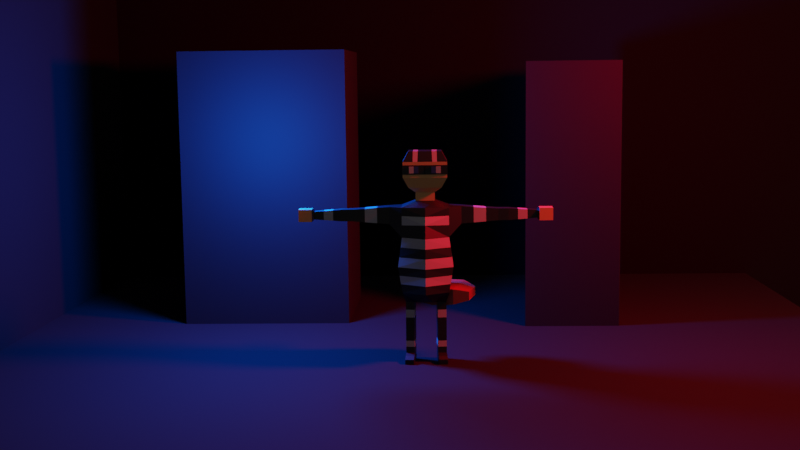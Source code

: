 # Source: Robber.blend  (saved by Blender 3.3.6; exported with 4.5.12 LTS)
import bpy
from mathutils import Matrix  # noqa: F401  (used for matrix-valued properties, if any)

bpy.ops.wm.read_factory_settings(use_empty=True)
scene = bpy.context.scene
scene.name = 'Scene'

# ---- collections
col_collection = bpy.data.collections.new('Collection'); scene.collection.children.link(col_collection)

# ---- materials (node trees are filled in below, after node groups)
mat_material = bpy.data.materials.new('Material')
mat_material.alpha_threshold = 0.0
mat_material.use_transparent_shadow = False
mat_material.roughness = 0.5
mat_material.line_color = (0.0, 0.0, 0.0, 1.0)
mat_skin = bpy.data.materials.new('skin')
mat_skin.use_transparent_shadow = False
mat_black = bpy.data.materials.new('black')
mat_black.use_transparent_shadow = False
mat_white = bpy.data.materials.new('white ')
mat_white.use_transparent_shadow = False
mat_blue = bpy.data.materials.new('blue')
mat_blue.use_transparent_shadow = False
mat_bag = bpy.data.materials.new('Bag')
mat_bag.use_transparent_shadow = False
mat_color = bpy.data.materials.new('Color')
mat_color.use_transparent_shadow = False
mat_ground = bpy.data.materials.new('Ground')
mat_ground.use_transparent_shadow = False
mat_background = bpy.data.materials.new('background')
mat_background.use_transparent_shadow = False

# ---- material node trees
mat_material.use_nodes = True; mat_material.node_tree.nodes.clear()
_N = mat_material.node_tree.nodes; _L = mat_material.node_tree.links
n0 = _N.new('ShaderNodeOutputMaterial'); n0.name = 'Material Output'; n0.location = (300, 300)
n1 = _N.new('ShaderNodeBsdfPrincipled'); n1.name = 'Principled BSDF'; n1.location = (10, 300)
n1.distribution = 'GGX'
n1.subsurface_method = 'RANDOM_WALK_SKIN'
n1.inputs[0].default_value = (0.9879, 0.9879, 0.9879, 1.0)
n1.inputs[3].default_value = 1.45
n1.inputs[27].default_value = (0.0, 0.0, 0.0, 1.0)
n1.inputs[28].default_value = 1.0
_L.new(n1.outputs[0], n0.inputs[0])
n0.is_active_output = True
mat_skin.use_nodes = True; mat_skin.node_tree.nodes.clear()
_N = mat_skin.node_tree.nodes; _L = mat_skin.node_tree.links
n0 = _N.new('ShaderNodeBsdfPrincipled'); n0.name = 'Principled BSDF'; n0.location = (10, 300)
n0.distribution = 'GGX'
n0.subsurface_method = 'RANDOM_WALK_SKIN'
n0.inputs[0].default_value = (0.7454, 0.4125, 0.1413, 1.0)
n0.inputs[3].default_value = 1.45
n0.inputs[27].default_value = (0.0, 0.0, 0.0, 1.0)
n0.inputs[28].default_value = 1.0
n1 = _N.new('ShaderNodeOutputMaterial'); n1.name = 'Material Output'; n1.location = (300, 300)
_L.new(n0.outputs[0], n1.inputs[0])
n1.is_active_output = True
mat_black.use_nodes = True; mat_black.node_tree.nodes.clear()
_N = mat_black.node_tree.nodes; _L = mat_black.node_tree.links
n0 = _N.new('ShaderNodeBsdfPrincipled'); n0.name = 'Principled BSDF'; n0.location = (10, 300)
n0.distribution = 'GGX'
n0.subsurface_method = 'RANDOM_WALK_SKIN'
n0.inputs[0].default_value = (0.005333, 0.005333, 0.005333, 1.0)
n0.inputs[3].default_value = 1.45
n0.inputs[27].default_value = (0.0, 0.0, 0.0, 1.0)
n0.inputs[28].default_value = 1.0
n1 = _N.new('ShaderNodeOutputMaterial'); n1.name = 'Material Output'; n1.location = (300, 300)
_L.new(n0.outputs[0], n1.inputs[0])
n1.is_active_output = True
mat_white.use_nodes = True; mat_white.node_tree.nodes.clear()
_N = mat_white.node_tree.nodes; _L = mat_white.node_tree.links
n0 = _N.new('ShaderNodeBsdfPrincipled'); n0.name = 'Principled BSDF'; n0.location = (10, 300)
n0.distribution = 'GGX'
n0.subsurface_method = 'RANDOM_WALK_SKIN'
n0.inputs[0].default_value = (0.4564, 0.4564, 0.4564, 1.0)
n0.inputs[3].default_value = 1.45
n0.inputs[27].default_value = (0.0, 0.0, 0.0, 1.0)
n0.inputs[28].default_value = 1.0
n1 = _N.new('ShaderNodeOutputMaterial'); n1.name = 'Material Output'; n1.location = (300, 300)
_L.new(n0.outputs[0], n1.inputs[0])
n1.is_active_output = True
mat_blue.use_nodes = True; mat_blue.node_tree.nodes.clear()
_N = mat_blue.node_tree.nodes; _L = mat_blue.node_tree.links
n0 = _N.new('ShaderNodeBsdfPrincipled'); n0.name = 'Principled BSDF'; n0.location = (10, 300)
n0.distribution = 'GGX'
n0.subsurface_method = 'RANDOM_WALK_SKIN'
n0.inputs[0].default_value = (0.02315, 0.04817, 0.1981, 1.0)
n0.inputs[3].default_value = 1.45
n0.inputs[27].default_value = (0.0, 0.0, 0.0, 1.0)
n0.inputs[28].default_value = 1.0
n1 = _N.new('ShaderNodeOutputMaterial'); n1.name = 'Material Output'; n1.location = (300, 300)
_L.new(n0.outputs[0], n1.inputs[0])
n1.is_active_output = True
mat_bag.use_nodes = True; mat_bag.node_tree.nodes.clear()
_N = mat_bag.node_tree.nodes; _L = mat_bag.node_tree.links
n0 = _N.new('ShaderNodeBsdfPrincipled'); n0.name = 'Principled BSDF'; n0.location = (10, 300)
n0.distribution = 'GGX'
n0.subsurface_method = 'RANDOM_WALK_SKIN'
n0.inputs[0].default_value = (0.3005, 0.05951, 0.0356, 1.0)
n0.inputs[3].default_value = 1.45
n0.inputs[27].default_value = (0.0, 0.0, 0.0, 1.0)
n0.inputs[28].default_value = 1.0
n1 = _N.new('ShaderNodeOutputMaterial'); n1.name = 'Material Output'; n1.location = (300, 300)
_L.new(n0.outputs[0], n1.inputs[0])
n1.is_active_output = True
mat_color.use_nodes = True; mat_color.node_tree.nodes.clear()
_N = mat_color.node_tree.nodes; _L = mat_color.node_tree.links
n0 = _N.new('ShaderNodeOutputMaterial'); n0.name = 'Material Output'; n0.location = (300, 300)
n1 = _N.new('ShaderNodeBsdfAnisotropic'); n1.name = 'Glossy BSDF'; n1.location = (10, 300)
n1.distribution = 'GGX'
n1.inputs[0].default_value = (0.09592, 0.09592, 0.09592, 1.0)
n1.inputs[1].default_value = 0.186
_L.new(n1.outputs[0], n0.inputs[0])
n0.is_active_output = True
mat_ground.use_nodes = True; mat_ground.node_tree.nodes.clear()
_N = mat_ground.node_tree.nodes; _L = mat_ground.node_tree.links
n0 = _N.new('ShaderNodeBsdfPrincipled'); n0.name = 'Principled BSDF'; n0.location = (10, 300)
n0.distribution = 'GGX'
n0.subsurface_method = 'RANDOM_WALK_SKIN'
n0.inputs[0].default_value = (0.0, 0.0, 0.0, 1.0)
n0.inputs[2].default_value = 1.0
n0.inputs[3].default_value = 1.45
n0.inputs[27].default_value = (0.0, 0.0, 0.0, 1.0)
n0.inputs[28].default_value = 1.0
n1 = _N.new('ShaderNodeOutputMaterial'); n1.name = 'Material Output'; n1.location = (300, 300)
_L.new(n0.outputs[0], n1.inputs[0])
n1.is_active_output = True
mat_background.use_nodes = True; mat_background.node_tree.nodes.clear()
_N = mat_background.node_tree.nodes; _L = mat_background.node_tree.links
n0 = _N.new('ShaderNodeBsdfPrincipled'); n0.name = 'Principled BSDF'; n0.location = (10, 300)
n0.distribution = 'GGX'
n0.subsurface_method = 'RANDOM_WALK_SKIN'
n0.inputs[0].default_value = (0.0, 0.0, 0.0, 1.0)
n0.inputs[2].default_value = 1.0
n0.inputs[3].default_value = 1.45
n0.inputs[27].default_value = (0.0, 0.0, 0.0, 1.0)
n0.inputs[28].default_value = 1.0
n1 = _N.new('ShaderNodeOutputMaterial'); n1.name = 'Material Output'; n1.location = (300, 300)
_L.new(n0.outputs[0], n1.inputs[0])
n1.is_active_output = True

# ---- world
world_world = bpy.data.worlds.new('World'); scene.world = world_world
world_world.use_nodes = True; world_world.node_tree.nodes.clear()
_N = world_world.node_tree.nodes; _L = world_world.node_tree.links
n0 = _N.new('ShaderNodeOutputWorld'); n0.name = 'World Output'; n0.location = (300, 300)
n1 = _N.new('ShaderNodeBackground'); n1.name = 'Background'; n1.location = (10, 300)
n1.inputs[0].default_value = (0.05088, 0.05088, 0.05088, 1.0)
_L.new(n1.outputs[0], n0.inputs[0])
n0.is_active_output = True
world_world.color = (0.05088, 0.05088, 0.05088)
world_world.use_sun_shadow = False
world_world.sun_shadow_jitter_overblur = 0.0

# ---- cameras
cam_camera = bpy.data.cameras.new('Camera')

# ---- lights
light_point = bpy.data.lights.new('Point', 'POINT')
light_point.color = (1.0, 0.0, 0.01828)
light_point.specular_factor = 0.6053
light_point.diffuse_factor = 0.5329
light_point.transmission_factor = 0.0
light_point.energy = 1000.0
light_point.shadow_soft_size = 0.25
light_point.shadow_maximum_resolution = 0.006
light_point.use_absolute_resolution = True
light_point_001 = bpy.data.lights.new('Point.001', 'POINT')
light_point_001.color = (0.001817, 0.1265, 1.0)
light_point_001.specular_factor = 0.5066
light_point_001.transmission_factor = 0.0
light_point_001.energy = 1000.0
light_point_001.shadow_soft_size = 0.25
light_point_001.shadow_maximum_resolution = 0.006
light_point_001.use_absolute_resolution = True

# ---- meshes
me_cube = bpy.data.meshes.new('Cube')
me_cube.from_pydata([(0.2042, 0.1372, 1.396), (0.05784, 0.1372, 0.5627), (0.2042, -0.1372, 1.396), (0.05784, -0.1372, 0.5627), (0.0, 0.1372, 0.5627), (0.0, -0.1829, 1.396), (0.0, -0.1372, 0.5627), (0.0, 0.1823, 1.396), (0.2042, 0.1372, 1.135), (0.2406, 0.1372, 0.8744), (0.2042, -0.1372, 1.135), (0.2406, -0.1372, 0.8744), (0.0, -0.2705, 1.135), (0.0, -0.2705, 0.8744), (0.0, 0.1823, 1.135), (0.0, 0.188, 0.8744), (0.2042, 0.1372, 0.6507), (0.2042, -0.1372, 0.6507), (0.0, -0.2705, 0.6507), (0.0, 0.188, 0.6507), (0.05784, 0.1372, 0.6134), (0.05784, -0.1372, 0.6134), (0.1653, 0.07396, 0.555), (0.08988, 0.06722, 0.5544), (0.1775, -0.063, 0.5538), (0.1021, -0.06974, 0.5533), (0.1653, 0.07396, 0.555), (0.08988, 0.06722, 0.5544), (0.1775, -0.063, 0.5538), (0.1021, -0.06974, 0.5533), (0.1667, 0.07587, 0.343), (0.09129, 0.06914, 0.343), (0.1789, -0.06109, 0.343), (0.1035, -0.06782, 0.343), (0.1667, 0.07587, 0.3008), (0.09129, 0.06914, 0.3008), (0.1789, -0.06109, 0.3008), (0.1035, -0.06782, 0.3008), (0.1667, 0.07587, 0.2586), (0.09129, 0.06914, 0.2586), (0.1789, -0.06109, 0.2586), (0.1035, -0.06782, 0.2586), (0.1667, 0.07587, 0.0961), (0.09129, 0.06914, 0.0961), (0.1789, -0.06109, 0.0961), (0.1035, -0.06782, 0.0961), (0.1667, 0.07587, 0.01062), (0.09129, 0.06914, 0.01062), (0.1789, -0.06109, 0.01062), (0.1035, -0.06782, 0.01062), (0.1837, -0.1145, 0.08037), (0.1083, -0.1212, 0.08037), (0.1837, -0.1145, 0.01062), (0.1083, -0.1212, 0.01062), (0.1872, -0.1542, 0.05467), (0.1119, -0.1609, 0.05467), (0.1872, -0.1542, 0.01062), (0.1119, -0.1609, 0.01062), (0.3136, 0.0783, 1.396), (0.3136, -0.0783, 1.396), (0.3136, 0.0783, 1.247), (0.3136, -0.0783, 1.247), (0.634, 0.05424, 1.373), (0.634, -0.05424, 1.373), (0.634, 0.05424, 1.27), (0.634, -0.05424, 1.27), (0.6778, 0.05424, 1.373), (0.6778, -0.05424, 1.373), (0.6778, 0.05424, 1.27), (0.6778, -0.05424, 1.27), (0.7234, 0.05424, 1.373), (0.7234, -0.05424, 1.373), (0.7234, 0.05424, 1.27), (0.7234, -0.05424, 1.27), (0.7234, 0.05424, 1.373), (0.7234, -0.05424, 1.373), (0.7234, 0.05424, 1.27), (0.7234, -0.05424, 1.27), (0.9696, 0.0357, 1.355), (0.9696, -0.0357, 1.355), (0.9696, 0.0357, 1.287), (0.9696, -0.0357, 1.287), (0.9912, 0.05749, 1.376), (0.9912, -0.05749, 1.376), (0.9912, 0.05749, 1.267), (0.9912, -0.05749, 1.267), (1.108, 0.05749, 1.376), (1.108, -0.05749, 1.376), (1.108, 0.05749, 1.267), (1.108, -0.05749, 1.267), (0.08368, 0.07004, 1.448), (0.08368, -0.07004, 1.448), (0.0, 0.07004, 1.448), (0.0, -0.07004, 1.448), (0.08368, 0.07004, 1.521), (0.08368, -0.07004, 1.521), (0.0, 0.07004, 1.521), (0.0, -0.07004, 1.521), (0.1433, 0.1121, 1.565), (0.1433, -0.1121, 1.565), (0.0, 0.1121, 1.565), (0.0, -0.1121, 1.565), (0.1433, 0.1121, 1.879), (0.1433, -0.1121, 1.879), (0.0, 0.1121, 1.879), (0.0, -0.1121, 1.879), (0.0, 0.1457, 1.654), (0.0, 0.1457, 1.79), (0.1913, -0.1457, 1.654), (0.1913, -0.1457, 1.79), (0.0, -0.1457, 1.79), (0.0, -0.1457, 1.654), (0.1913, 0.1457, 1.654), (0.1913, 0.1457, 1.79), (0.2163, 0.1372, 1.048), (0.2285, 0.1372, 0.9614), (0.2163, -0.1372, 1.048), (0.2285, -0.1372, 0.9614), (0.0, -0.2705, 1.048), (0.0, -0.2705, 0.9614), (0.0, 0.1842, 1.048), (0.0, 0.1861, 0.9614), (0.1362, -0.1457, 1.693), (0.1362, -0.1457, 1.751), (0.05511, -0.1457, 1.751), (0.05511, -0.1457, 1.693), (0.09565, -0.1457, 1.693), (0.09565, -0.1457, 1.751), (0.1362, -0.1457, 1.693), (0.1362, -0.1457, 1.751), (0.09565, -0.1457, 1.693), (0.09565, -0.1457, 1.751), (0.05511, -0.1594, 1.693), (0.05511, -0.1594, 1.751), (0.09565, -0.1594, 1.693), (0.09565, -0.1594, 1.751), (0.1362, -0.1594, 1.693), (0.1362, -0.1594, 1.751), (0.09565, -0.1594, 1.693), (0.09565, -0.1594, 1.751), (-0.002836, 0.15, 1.682), (-0.002836, 0.15, 1.762), (0.1941, -0.15, 1.682), (0.1941, -0.15, 1.762), (-0.002836, -0.15, 1.762), (-0.002836, -0.15, 1.682), (0.1941, 0.15, 1.682), (0.1941, 0.15, 1.762), (0.2285, 0.1372, 0.7998), (0.2163, 0.1372, 0.7252), (0.2285, -0.1372, 0.7998), (0.2163, -0.1372, 0.7252), (0.0, -0.2705, 0.7998), (0.0, -0.2705, 0.7252), (0.0, 0.188, 0.7998), (0.0, 0.188, 0.7252), (0.2042, -0.1372, 1.322), (0.2042, -0.1372, 1.242), (0.0, -0.2083, 1.321), (0.0, -0.2321, 1.25), (0.2042, 0.1372, 1.335), (0.2042, 0.1372, 1.255), (0.0, 0.1823, 1.331), (0.0, 0.1823, 1.255), (0.06406, -0.1457, 1.79), (0.05984, -0.1121, 1.879), (0.1019, -0.1121, 1.879), (0.1045, -0.1457, 1.79), (0.05984, 0.1121, 1.879), (0.1019, 0.1121, 1.879), (0.05973, 0.1457, 1.79), (0.1072, 0.1457, 1.79), (0.4204, 0.07028, 1.254), (0.5272, 0.06226, 1.262), (0.5272, -0.06226, 1.262), (0.4204, -0.07028, 1.254), (0.4204, 0.07028, 1.388), (0.5272, 0.06226, 1.38), (0.5272, -0.06226, 1.38), (0.4204, -0.07028, 1.388), (0.8055, -0.04806, 1.276), (0.8876, -0.04188, 1.281), (0.8876, -0.04188, 1.361), (0.8055, -0.04806, 1.367), (0.8876, 0.04188, 1.361), (0.8055, 0.04806, 1.367), (0.8055, 0.04806, 1.276), (0.8876, 0.04188, 1.281), (0.178, -0.06236, 0.4836), (0.1785, -0.06172, 0.4133), (0.1662, 0.07523, 0.4136), (0.1657, 0.0746, 0.4843), (0.1026, -0.0691, 0.4832), (0.1031, -0.06846, 0.4131), (0.09035, 0.06786, 0.4839), (0.09082, 0.0685, 0.4135), (0.1789, -0.06109, 0.2044), (0.1789, -0.06109, 0.1502), (0.1667, 0.07587, 0.1502), (0.1667, 0.07587, 0.2044), (0.1035, -0.06782, 0.2044), (0.1035, -0.06782, 0.1502), (0.09129, 0.06914, 0.2044), (0.09129, 0.06914, 0.1502)], [], [(4, 1, 3, 6), (0, 2, 59, 58), (14, 163, 161, 8), (0, 7, 92, 90), (10, 157, 159, 12), (150, 11, 13, 152), (116, 10, 12, 118), (154, 15, 9, 148), (120, 14, 8, 114), (148, 9, 11, 150), (114, 8, 10, 116), (16, 17, 24, 22), (4, 19, 16, 1), (3, 17, 18, 6), (1, 3, 21, 20), (25, 23, 27, 29), (1, 16, 22, 23), (3, 1, 23, 25), (17, 3, 25, 24), (190, 189, 32, 30), (23, 22, 26, 27), (22, 24, 28, 26), (24, 25, 29, 28), (32, 33, 37, 36), (189, 193, 33, 32), (193, 195, 31, 33), (195, 190, 30, 31), (37, 35, 39, 41), (33, 31, 35, 37), (31, 30, 34, 35), (30, 32, 36, 34), (198, 197, 44, 42), (35, 34, 38, 39), (34, 36, 40, 38), (36, 37, 41, 40), (45, 43, 47, 49), (197, 201, 45, 44), (201, 203, 43, 45), (203, 198, 42, 43), (47, 46, 48, 49), (43, 42, 46, 47), (42, 44, 48, 46), (44, 45, 51, 50), (50, 51, 55, 54), (48, 44, 50, 52), (45, 49, 53, 51), (49, 48, 52, 53), (54, 55, 57, 56), (52, 50, 54, 56), (53, 52, 56, 57), (51, 53, 57, 55), (174, 173, 64, 65), (2, 156, 157, 10, 61, 59), (10, 8, 60, 61), (8, 161, 160, 0, 58, 60), (63, 65, 69, 67), (173, 177, 62, 64), (178, 174, 65, 63), (177, 178, 63, 62), (69, 68, 72, 73), (62, 63, 67, 66), (65, 64, 68, 69), (64, 62, 66, 68), (72, 70, 74, 76), (68, 66, 70, 72), (67, 69, 73, 71), (66, 67, 71, 70), (182, 181, 81, 79), (71, 73, 77, 75), (70, 71, 75, 74), (73, 72, 76, 77), (81, 80, 84, 85), (184, 182, 79, 78), (181, 187, 80, 81), (187, 184, 78, 80), (85, 84, 88, 89), (80, 78, 82, 84), (79, 81, 85, 83), (78, 79, 83, 82), (88, 86, 87, 89), (84, 82, 86, 88), (83, 85, 89, 87), (82, 83, 87, 86), (90, 92, 96, 94), (2, 0, 90, 91), (5, 2, 91, 93), (94, 96, 100, 98), (93, 91, 95, 97), (91, 90, 94, 95), (110, 164, 165, 105), (97, 95, 99, 101), (95, 94, 98, 99), (102, 169, 166, 103), (109, 113, 102, 103), (113, 171, 169, 102), (98, 100, 106, 112), (112, 106, 107, 170, 171, 113), (99, 98, 112, 108), (108, 112, 113, 109), (101, 99, 108, 111), (111, 108, 109, 167, 164, 110), (9, 115, 117, 11), (115, 114, 116, 117), (15, 121, 115, 9), (121, 120, 114, 115), (11, 117, 119, 13), (117, 116, 118, 119), (126, 122, 128, 130), (129, 131, 139, 137), (125, 126, 134, 132), (122, 123, 129, 128), (123, 127, 131, 129), (127, 126, 130, 131), (132, 134, 135, 133), (138, 136, 137, 139), (128, 129, 137, 136), (127, 124, 133, 135), (124, 125, 132, 133), (131, 130, 138, 139), (130, 128, 136, 138), (126, 127, 135, 134), (146, 140, 141, 147), (142, 146, 147, 143), (145, 142, 143, 144), (16, 149, 151, 17), (149, 148, 150, 151), (19, 155, 149, 16), (155, 154, 148, 149), (17, 151, 153, 18), (151, 150, 152, 153), (159, 157, 156, 158), (158, 156, 2, 5), (161, 163, 162, 160), (160, 162, 7, 0), (58, 59, 179, 176), (165, 164, 167, 166), (166, 167, 109, 103), (165, 168, 104, 105), (166, 169, 168, 165), (168, 170, 107, 104), (169, 171, 170, 168), (176, 179, 178, 177), (59, 61, 175, 179), (179, 175, 174, 178), (60, 58, 176, 172), (172, 176, 177, 173), (61, 60, 172, 175), (175, 172, 173, 174), (76, 74, 185, 186), (186, 185, 184, 187), (77, 76, 186, 180), (180, 186, 187, 181), (74, 75, 183, 185), (185, 183, 182, 184), (75, 77, 180, 183), (183, 180, 181, 182), (27, 26, 191, 194), (194, 191, 190, 195), (29, 27, 194, 192), (192, 194, 195, 193), (28, 29, 192, 188), (188, 192, 193, 189), (26, 28, 188, 191), (191, 188, 189, 190), (39, 38, 199, 202), (202, 199, 198, 203), (41, 39, 202, 200), (200, 202, 203, 201), (40, 41, 200, 196), (196, 200, 201, 197), (38, 40, 196, 199), (199, 196, 197, 198)])
me_cube.polygons.foreach_set('material_index', [2, 2, 2, 2, 2, 2, 3, 2, 3, 2, 3, 2, 2, 2, 0, 2, 2, 2, 2, 2, 2, 2, 2, 2, 2, 2, 2, 2, 2, 2, 2, 2, 2, 2, 2, 2, 2, 2, 2, 2, 2, 2, 2, 2, 2, 2, 2, 2, 2, 2, 2, 2, 2, 2, 2, 2, 2, 2, 2, 2, 2, 2, 2, 2, 2, 2, 2, 2, 2, 2, 2, 2, 2, 2, 2, 1, 2, 2, 2, 1, 1, 1, 1, 1, 2, 2, 1, 1, 1, 2, 1, 1, 2, 2, 2, 1, 1, 1, 1, 1, 1, 3, 2, 3, 2, 3, 2, 0, 3, 4, 4, 0, 4, 4, 3, 3, 4, 4, 4, 3, 4, 2, 2, 2, 2, 3, 2, 3, 2, 3, 3, 2, 0, 2, 2, 3, 2, 2, 3, 2, 3, 3, 2, 3, 2, 3, 2, 3, 2, 3, 2, 3, 2, 3, 2, 3, 2, 3, 2, 3, 2, 3, 2, 3, 2, 3, 2, 3, 2, 3, 2, 3])
_uv = me_cube.uv_layers.new(name='UVMap')
_uv.uv.foreach_set('vector', [0.9219, 0.9258, 0.9219, 0.9258, 0.9219, 0.9258, 0.9219, 0.9258, 0.9219, 0.9258, 0.9219, 0.9258, 0.9219, 0.9258, 0.9219, 0.9258, 0.9219, 0.9258, 0.9219, 0.9258, 0.9219, 0.9258, 0.9219, 0.9258, 0.9219, 0.9258, 0.9219, 0.9258, 0.9219, 0.9258, 0.9219, 0.9258, 0.9219, 0.9258, 0.9219, 0.9258, 0.9219, 0.9258, 0.9219, 0.9258, 0.9219, 0.9258, 0.9219, 0.9258, 0.9219, 0.9258, 0.9219, 0.9258, 0.9219, 0.9258, 0.9219, 0.9258, 0.9219, 0.9258, 0.9219, 0.9258, 0.9219, 0.9258, 0.9219, 0.9258, 0.9219, 0.9258, 0.9219, 0.9258, 0.9219, 0.9258, 0.9219, 0.9258, 0.9219, 0.9258, 0.9219, 0.9258, 0.9219, 0.9258, 0.9219, 0.9258, 0.9219, 0.9258, 0.9219, 0.9258, 0.9219, 0.9258, 0.9219, 0.9258, 0.9219, 0.9258, 0.9219, 0.9258, 0.9219, 0.9258, 0.9219, 0.9258, 0.9219, 0.9258, 0.9219, 0.9258, 0.9219, 0.9258, 0.9219, 0.9258, 0.9219, 0.9258, 0.9219, 0.9258, 0.9219, 0.9258, 0.9219, 0.9258, 0.9219, 0.9258, 0.9219, 0.9258, 0.9219, 0.9258, 0.9219, 0.9258, 0.9219, 0.9258, 0.9219, 0.9258, 0.9219, 0.9258, 0.9219, 0.9258, 0.9219, 0.9258, 0.9219, 0.9258, 0.9219, 0.9258, 0.9219, 0.9258, 0.9219, 0.9258, 0.9219, 0.9258, 0.9219, 0.9258, 0.9219, 0.9258, 0.9219, 0.9258, 0.9219, 0.9258, 0.9219, 0.9258, 0.9219, 0.9258, 0.9219, 0.9258, 0.9219, 0.9258, 0.9219, 0.9258, 0.9219, 0.9258, 0.9219, 0.9258, 0.9219, 0.9258, 0.9219, 0.9258, 0.9219, 0.9258, 0.9219, 0.9258, 0.9219, 0.9258, 0.9219, 0.9258, 0.9219, 0.9258, 0.9219, 0.9258, 0.9219, 0.9258, 0.9219, 0.9258, 0.9219, 0.9258, 0.9219, 0.9258, 0.9219, 0.9258, 0.9219, 0.9258, 0.9219, 0.9258, 0.9219, 0.9258, 0.9219, 0.9258, 0.9219, 0.9258, 0.9219, 0.9258, 0.9219, 0.9258, 0.9219, 0.9258, 0.9219, 0.9258, 0.9219, 0.9258, 0.9219, 0.9258, 0.9219, 0.9258, 0.9219, 0.9258, 0.9219, 0.9258, 0.9219, 0.9258, 0.9219, 0.9258, 0.9219, 0.9258, 0.9219, 0.9258, 0.9219, 0.9258, 0.9219, 0.9258, 0.9219, 0.9258, 0.9219, 0.9258, 0.9219, 0.9258, 0.9219, 0.9258, 0.9219, 0.9258, 0.9219, 0.9258, 0.9219, 0.9258, 0.9219, 0.9258, 0.9219, 0.9258, 0.9219, 0.9258, 0.9219, 0.9258, 0.9219, 0.9258, 0.9219, 0.9258, 0.9219, 0.9258, 0.9219, 0.9258, 0.9219, 0.9258, 0.9219, 0.9258, 0.9219, 0.9258, 0.9219, 0.9258, 0.9219, 0.9258, 0.9219, 0.9258, 0.9219, 0.9258, 0.9219, 0.9258, 0.9219, 0.9258, 0.9219, 0.9258, 0.9219, 0.9258, 0.9219, 0.9258, 0.9219, 0.9258, 0.9336, 0.9531, 0.9336, 0.9531, 0.9336, 0.9531, 0.9336, 0.9531, 0.9219, 0.9258, 0.9219, 0.9258, 0.9219, 0.9258, 0.9219, 0.9258, 0.9219, 0.9258, 0.9219, 0.9258, 0.9219, 0.9258, 0.9219, 0.9258, 0.9219, 0.9258, 0.9219, 0.9258, 0.9219, 0.9258, 0.9219, 0.9258, 0.1875, 0.4453, 0.1875, 0.4453, 0.1875, 0.4453, 0.1875, 0.4453, 0.9336, 0.9531, 0.9336, 0.9531, 0.9336, 0.9531, 0.9336, 0.9531, 0.9336, 0.9531, 0.9336, 0.9531, 0.9336, 0.9531, 0.9336, 0.9531, 0.9336, 0.9531, 0.9336, 0.9531, 0.9336, 0.9531, 0.9336, 0.9531, 0.9336, 0.9531, 0.9336, 0.9531, 0.9336, 0.9531, 0.9336, 0.9531, 0.9336, 0.9531, 0.9336, 0.9531, 0.9336, 0.9531, 0.9336, 0.9531, 0.9336, 0.9531, 0.9336, 0.9531, 0.9336, 0.9531, 0.9336, 0.9531, 0.1875, 0.4453, 0.1875, 0.4453, 0.1875, 0.4453, 0.1875, 0.4453, 0.9336, 0.9531, 0.9336, 0.9531, 0.9336, 0.9531, 0.9336, 0.9531, 0.9336, 0.9531, 0.9336, 0.9531, 0.9336, 0.9531, 0.9336, 0.9531, 0.1875, 0.4453, 0.1875, 0.4453, 0.1875, 0.4453, 0.1875, 0.4453, 0.9336, 0.9531, 0.9336, 0.9531, 0.9336, 0.9531, 0.9336, 0.9531, 0.9219, 0.9258, 0.9219, 0.9258, 0.9219, 0.9258, 0.9219, 0.9258, 0.9219, 0.9258, 0.9219, 0.9258, 0.9219, 0.9258, 0.9219, 0.9258, 0.9219, 0.9258, 0.9219, 0.9258, 0.9219, 0.9258, 0.9219, 0.9258, 0.9219, 0.9258, 0.9219, 0.9258, 0.9219, 0.9258, 0.9219, 0.9258, 0.9219, 0.9258, 0.9219, 0.9258, 0.9219, 0.9258, 0.9219, 0.9258, 0.9219, 0.9258, 0.9219, 0.9258, 0.9219, 0.9258, 0.9219, 0.9258, 0.9219, 0.9258, 0.9219, 0.9258, 0.9219, 0.9258, 0.9219, 0.9258, 0.9219, 0.9258, 0.9219, 0.9258, 0.9219, 0.9258, 0.9219, 0.9258, 0.9219, 0.9258, 0.9219, 0.9258, 0.9219, 0.9258, 0.9219, 0.9258, 0.9219, 0.9258, 0.9219, 0.9258, 0.9219, 0.9258, 0.9219, 0.9258, 0.9219, 0.9258, 0.9219, 0.9258, 0.9219, 0.9258, 0.9219, 0.9258, 0.9219, 0.9258, 0.9219, 0.9258, 0.9219, 0.9258, 0.9219, 0.9258, 0.9219, 0.9258, 0.9219, 0.9258, 0.9219, 0.9258, 0.9219, 0.9258, 0.9219, 0.9258, 0.9219, 0.9258, 0.9219, 0.9258, 0.9219, 0.9258, 0.9219, 0.9258, 0.9219, 0.9258, 0.9219, 0.9258, 0.9219, 0.9258, 0.9219, 0.9258, 0.9219, 0.9258, 0.9219, 0.9258, 0.9219, 0.9258, 0.9219, 0.9258, 0.9219, 0.9258, 0.9219, 0.9258, 0.9219, 0.9258, 0.9219, 0.9258, 0.9219, 0.9258, 0.9219, 0.9258, 0.9219, 0.9258, 0.9219, 0.9258, 0.9219, 0.9258, 0.9219, 0.9258, 0.9219, 0.9258, 0.9219, 0.9258, 0.9219, 0.9258, 0.9219, 0.9258, 0.9219, 0.9258, 0.9219, 0.9258, 0.9219, 0.9258, 0.9219, 0.9258, 0.9219, 0.9258, 0.1875, 0.4453, 0.1875, 0.4453, 0.1875, 0.4453, 0.1875, 0.4453, 0.9219, 0.9258, 0.9219, 0.9258, 0.9219, 0.9258, 0.9219, 0.9258, 0.9219, 0.9258, 0.9219, 0.9258, 0.9219, 0.9258, 0.9219, 0.9258, 0.9219, 0.9258, 0.9219, 0.9258, 0.9219, 0.9258, 0.9219, 0.9258, 0.1875, 0.4453, 0.1875, 0.4453, 0.1875, 0.4453, 0.1875, 0.4453, 0.1875, 0.4453, 0.1875, 0.4453, 0.1875, 0.4453, 0.1875, 0.4453, 0.1875, 0.4453, 0.1875, 0.4453, 0.1875, 0.4453, 0.1875, 0.4453, 0.1875, 0.4453, 0.1875, 0.4453, 0.1875, 0.4453, 0.1875, 0.4453, 0.1875, 0.4453, 0.1875, 0.4453, 0.1875, 0.4453, 0.1875, 0.4453, 0.1875, 0.4453, 0.1875, 0.4453, 0.1875, 0.4453, 0.1875, 0.4453, 0.1875, 0.4453, 0.1875, 0.4453, 0.1875, 0.4453, 0.1875, 0.4453, 0.1875, 0.4453, 0.1875, 0.4453, 0.1875, 0.4453, 0.1875, 0.4453, 0.1875, 0.4453, 0.1875, 0.4453, 0.1875, 0.4453, 0.1875, 0.4453, 0.9219, 0.9258, 0.9219, 0.9258, 0.9219, 0.9258, 0.9219, 0.9258, 0.9219, 0.9258, 0.9219, 0.9258, 0.9219, 0.9258, 0.9219, 0.9258, 0.1875, 0.4453, 0.1875, 0.4453, 0.1875, 0.4453, 0.1875, 0.4453, 0.1875, 0.4453, 0.1875, 0.4453, 0.1875, 0.4453, 0.1875, 0.4453, 0.1875, 0.4453, 0.1875, 0.4453, 0.1875, 0.4453, 0.1875, 0.4453, 0.1875, 0.4453, 0.1875, 0.4453, 0.1875, 0.4453, 0.1875, 0.4453, 0.1875, 0.4453, 0.1875, 0.4453, 0.1875, 0.4453, 0.1875, 0.4453, 0.1875, 0.4453, 0.1875, 0.4453, 0.1875, 0.4453, 0.1875, 0.4453, 0.1875, 0.4453, 0.1875, 0.4453, 0.1875, 0.4453, 0.1875, 0.4453, 0.1875, 0.4453, 0.1875, 0.4453, 0.1875, 0.4453, 0.1875, 0.4453, 0.1875, 0.4453, 0.1875, 0.4453, 0.1875, 0.4453, 0.1875, 0.4453, 0.1875, 0.4453, 0.1875, 0.4453, 0.1875, 0.4453, 0.1875, 0.4453, 0.1875, 0.4453, 0.1875, 0.4453, 0.1875, 0.4453, 0.1875, 0.4453, 0.1875, 0.4453, 0.1875, 0.4453, 0.1875, 0.4453, 0.1875, 0.4453, 0.1875, 0.4453, 0.1875, 0.4453, 0.1875, 0.4453, 0.1875, 0.4453, 0.1875, 0.4453, 0.1875, 0.4453, 0.1875, 0.4453, 0.1875, 0.4453, 0.1875, 0.4453, 0.1875, 0.4453, 0.1875, 0.4453, 0.1875, 0.4453, 0.1875, 0.4453, 0.1875, 0.4453, 0.1875, 0.4453, 0.1875, 0.4453, 0.9219, 0.9258, 0.9219, 0.9258, 0.9219, 0.9258, 0.9219, 0.9258, 0.1953, 0.9375, 0.1953, 0.9375, 0.1953, 0.9375, 0.1953, 0.9375, 0.9219, 0.9258, 0.9219, 0.9258, 0.9219, 0.9258, 0.9219, 0.9258, 0.1953, 0.9375, 0.1953, 0.9375, 0.1953, 0.9375, 0.1953, 0.9375, 0.9219, 0.9258, 0.9219, 0.9258, 0.9219, 0.9258, 0.9219, 0.9258, 0.1953, 0.9375, 0.1953, 0.9375, 0.1953, 0.9375, 0.1953, 0.9375, 0.0, 0.0, 0.0, 0.0, 0.0, 0.0, 0.0, 0.0, 0.0, 0.0, 0.0, 0.0, 0.0, 0.0, 0.0, 0.0, 0.0, 0.0, 0.0, 0.0, 0.0, 0.0, 0.0, 0.0, 0.0, 0.0, 0.0, 0.0, 0.0, 0.0, 0.0, 0.0, 0.0, 0.0, 0.0, 0.0, 0.0, 0.0, 0.0, 0.0, 0.3125, 0.8047, 0.3125, 0.8047, 0.3125, 0.8047, 0.3125, 0.8047, 0.3125, 0.8047, 0.3125, 0.8047, 0.3125, 0.8047, 0.3125, 0.8047, 0.1797, 0.9062, 0.1797, 0.9062, 0.1797, 0.9062, 0.1797, 0.9062, 0.0, 0.0, 0.0, 0.0, 0.0, 0.0, 0.0, 0.0, 0.0, 0.0, 0.0, 0.0, 0.0, 0.0, 0.0, 0.0, 0.0, 0.0, 0.0, 0.0, 0.0, 0.0, 0.0, 0.0, 0.3125, 0.8047, 0.3125, 0.8047, 0.3125, 0.8047, 0.3125, 0.8047, 0.0, 0.0, 0.0, 0.0, 0.0, 0.0, 0.0, 0.0, 0.3125, 0.8047, 0.3125, 0.8047, 0.3125, 0.8047, 0.3125, 0.8047, 0.9102, 0.9414, 0.9102, 0.9414, 0.9102, 0.9414, 0.9102, 0.9414, 0.9102, 0.9414, 0.9102, 0.9414, 0.9102, 0.9414, 0.9102, 0.9414, 0.9102, 0.9414, 0.9102, 0.9414, 0.9102, 0.9414, 0.9102, 0.9414, 0.9219, 0.9258, 0.9219, 0.9258, 0.9219, 0.9258, 0.9219, 0.9258, 0.1914, 0.9336, 0.1914, 0.9336, 0.1914, 0.9336, 0.1914, 0.9336, 0.9219, 0.9258, 0.9219, 0.9258, 0.9219, 0.9258, 0.9219, 0.9258, 0.1914, 0.9336, 0.1914, 0.9336, 0.1914, 0.9336, 0.1914, 0.9336, 0.9219, 0.9258, 0.9219, 0.9258, 0.9219, 0.9258, 0.9219, 0.9258, 0.1914, 0.9336, 0.1914, 0.9336, 0.1914, 0.9336, 0.1914, 0.9336, 0.1914, 0.9336, 0.1914, 0.9336, 0.1914, 0.9336, 0.1914, 0.9336, 0.9219, 0.9258, 0.9219, 0.9258, 0.9219, 0.9258, 0.9219, 0.9258, 0.1914, 0.9336, 0.1914, 0.9336, 0.1914, 0.9336, 0.1914, 0.9336, 0.9219, 0.9258, 0.9219, 0.9258, 0.9219, 0.9258, 0.9219, 0.9258, 0.9219, 0.9258, 0.9219, 0.9258, 0.9219, 0.9258, 0.9219, 0.9258, 0.1875, 0.4453, 0.1875, 0.4453, 0.1875, 0.4453, 0.1875, 0.4453, 0.1875, 0.4453, 0.1875, 0.4453, 0.1875, 0.4453, 0.1875, 0.4453, 0.1875, 0.4453, 0.1875, 0.4453, 0.1875, 0.4453, 0.1875, 0.4453, 0.1875, 0.4453, 0.1875, 0.4453, 0.1875, 0.4453, 0.1875, 0.4453, 0.1875, 0.4453, 0.1875, 0.4453, 0.1875, 0.4453, 0.1875, 0.4453, 0.1875, 0.4453, 0.1875, 0.4453, 0.1875, 0.4453, 0.1875, 0.4453, 0.9219, 0.9258, 0.9219, 0.9258, 0.9219, 0.9258, 0.9219, 0.9258, 0.9219, 0.9258, 0.9219, 0.9258, 0.9219, 0.9258, 0.9219, 0.9258, 0.9219, 0.9258, 0.9219, 0.9258, 0.9219, 0.9258, 0.9219, 0.9258, 0.9219, 0.9258, 0.9219, 0.9258, 0.9219, 0.9258, 0.9219, 0.9258, 0.9219, 0.9258, 0.9219, 0.9258, 0.9219, 0.9258, 0.9219, 0.9258, 0.9219, 0.9258, 0.9219, 0.9258, 0.9219, 0.9258, 0.9219, 0.9258, 0.9219, 0.9258, 0.9219, 0.9258, 0.9219, 0.9258, 0.9219, 0.9258, 0.9219, 0.9258, 0.9219, 0.9258, 0.9219, 0.9258, 0.9219, 0.9258, 0.9219, 0.9258, 0.9219, 0.9258, 0.9219, 0.9258, 0.9219, 0.9258, 0.9219, 0.9258, 0.9219, 0.9258, 0.9219, 0.9258, 0.9219, 0.9258, 0.9219, 0.9258, 0.9219, 0.9258, 0.9219, 0.9258, 0.9219, 0.9258, 0.9219, 0.9258, 0.9219, 0.9258, 0.9219, 0.9258, 0.9219, 0.9258, 0.9219, 0.9258, 0.9219, 0.9258, 0.9219, 0.9258, 0.9219, 0.9258, 0.9219, 0.9258, 0.9219, 0.9258, 0.9219, 0.9258, 0.9219, 0.9258, 0.9219, 0.9258, 0.9219, 0.9258, 0.9219, 0.9258, 0.9219, 0.9258, 0.9219, 0.9258, 0.9219, 0.9258, 0.9219, 0.9258, 0.9219, 0.9258, 0.9219, 0.9258, 0.9219, 0.9258, 0.9219, 0.9258, 0.9219, 0.9258, 0.9219, 0.9258, 0.9219, 0.9258, 0.9219, 0.9258, 0.9219, 0.9258, 0.9219, 0.9258, 0.9219, 0.9258, 0.9219, 0.9258, 0.9219, 0.9258, 0.9219, 0.9258, 0.9219, 0.9258, 0.9219, 0.9258, 0.9219, 0.9258, 0.9219, 0.9258, 0.9219, 0.9258, 0.9219, 0.9258, 0.9219, 0.9258, 0.9219, 0.9258, 0.9219, 0.9258, 0.9219, 0.9258, 0.9219, 0.9258, 0.9219, 0.9258, 0.9219, 0.9258, 0.9219, 0.9258, 0.9219, 0.9258, 0.9219, 0.9258, 0.9219, 0.9258, 0.9219, 0.9258, 0.9219, 0.9258, 0.9219, 0.9258, 0.9219, 0.9258, 0.9219, 0.9258, 0.9219, 0.9258, 0.9219, 0.9258, 0.9219, 0.9258, 0.9219, 0.9258, 0.9219, 0.9258, 0.9219, 0.9258, 0.9219, 0.9258, 0.9219, 0.9258, 0.9219, 0.9258, 0.9219, 0.9258, 0.9219, 0.9258, 0.9219, 0.9258, 0.9219, 0.9258, 0.9219, 0.9258, 0.9219, 0.9258, 0.9219, 0.9258, 0.9219, 0.9258, 0.9219, 0.9258, 0.9219, 0.9258, 0.9219, 0.9258, 0.9219, 0.9258, 0.9219, 0.9258, 0.9219, 0.9258, 0.9219, 0.9258, 0.9219, 0.9258])
me_cube.materials.append(mat_material)
me_cube.materials.append(mat_skin)
me_cube.materials.append(mat_black)
me_cube.materials.append(mat_white)
me_cube.materials.append(mat_blue)
me_cube.use_mirror_vertex_groups = False
me_cube.update()
me_cube_002 = bpy.data.meshes.new('Cube.002')
me_cube_002.from_pydata([(-1.0, -1.0, -1.0), (-1.0, -0.1869, 1.0), (-1.0, 1.0, -1.0), (-1.0, 1.386, 1.0), (1.0, -1.0, -1.0), (1.0, -0.1869, 1.0), (1.0, 1.0, -1.0), (1.0, 1.386, 1.0), (-1.067, 1.841, 4.029), (-0.3316, 3.744, 4.481), (0.7754, 3.582, 4.379), (0.9035, 1.564, 3.827), (1.028, 2.191, 2.617), (1.0, 0.381, 2.604), (-1.0, 0.381, 2.604), (-0.9702, 2.247, 2.547), (0.725, 3.604, 3.526), (-1.166, 1.035, 3.281), (0.8048, 0.7578, 3.079), (-0.382, 3.765, 3.628), (-0.2507, 6.154, 4.494), (0.8563, 5.993, 4.392), (0.8059, 6.014, 3.52), (-0.301, 6.175, 3.622), (0.8818, 0.6092, 2.892), (-0.8102, 2.662, 3.334), (0.9622, 2.496, 3.271), (-1.1, 0.7769, 3.014), (-0.1347, 8.012, 3.788), (0.9722, 7.822, 3.797), (0.9219, 7.342, 3.108), (-0.1851, 7.532, 3.099), (-0.142, 8.051, 3.741), (0.965, 7.861, 3.749), (1.127, 7.903, 2.982), (0.02025, 8.093, 2.974), (0.07062, 9.171, 3.019), (1.178, 8.981, 3.028), (1.127, 8.02, 2.981), (0.02025, 8.211, 2.973), (-0.2217, 6.618, 4.366), (-0.1927, 7.083, 4.238), (-0.1637, 7.547, 4.094), (-0.2141, 7.193, 3.299), (-0.2431, 6.854, 3.415), (-0.2721, 6.514, 3.546), (0.8853, 6.45, 4.292), (0.9143, 6.907, 4.191), (0.9433, 7.364, 4.075), (0.8929, 7.01, 3.28), (0.8639, 6.678, 3.369), (0.8349, 6.346, 3.471), (1.176, 7.979, 2.807), (1.23, 9.022, 2.858), (0.02779, 9.229, 2.849), (-0.02692, 8.186, 2.798), (1.98, 8.238, 2.338), (1.764, 11.49, 2.389), (-1.53, 11.69, 2.379), (-1.397, 8.445, 2.329), (1.562, 8.238, 2.338), (-0.4184, 8.445, 2.329), (2.823, 8.279, -0.3466), (2.919, 12.71, -0.2958), (-2.861, 12.92, -0.3051), (-2.653, 8.486, -0.3559), (3.452, 8.368, -6.046), (3.507, 12.8, -5.995), (-2.766, 13.0, -6.004), (-2.632, 8.574, -6.055), (2.174, 9.383, -8.509), (2.205, 11.93, -8.48), (-1.394, 12.05, -8.485), (-1.321, 9.501, -8.514), (-2.646, 8.515, -2.256), (-2.639, 8.545, -4.155), (3.397, 8.411, -4.104), (3.181, 8.309, -2.246), (3.714, 13.07, -4.001), (3.459, 13.04, -2.101), (-2.959, 13.39, -4.105), (-3.146, 13.36, -2.205), (-0.5038, 0.5038, -1.874), (-0.5038, -0.5038, -1.874), (0.5038, 0.5038, -1.874), (0.5038, -0.5038, -1.874), (-1.194, 1.194, -2.893), (-1.194, -1.194, -2.893), (1.194, 1.194, -2.893), (1.194, -1.194, -2.893)], [], [(0, 1, 3, 2), (2, 3, 7, 6), (6, 7, 5, 4), (4, 5, 1, 0), (2, 6, 84, 82), (18, 16, 10, 11), (10, 9, 8, 11), (19, 17, 8, 9), (17, 18, 11, 8), (10, 16, 22, 21), (7, 3, 15, 12), (1, 5, 13, 14), (3, 1, 14, 15), (5, 7, 12, 13), (26, 25, 19, 16), (27, 24, 18, 17), (25, 27, 17, 19), (24, 26, 16, 18), (43, 42, 28, 31), (16, 19, 23, 22), (9, 10, 21, 20), (19, 9, 20, 23), (13, 12, 26, 24), (15, 14, 27, 25), (14, 13, 24, 27), (12, 15, 25, 26), (31, 28, 32, 35), (42, 48, 29, 28), (49, 43, 31, 30), (48, 49, 30, 29), (34, 35, 39, 38), (28, 29, 33, 32), (30, 31, 35, 34), (29, 30, 34, 33), (33, 34, 38, 37), (35, 32, 36, 39), (32, 33, 37, 36), (21, 22, 51, 46), (46, 51, 50, 47), (47, 50, 49, 48), (22, 23, 45, 51), (51, 45, 44, 50), (50, 44, 43, 49), (20, 21, 46, 40), (40, 46, 47, 41), (41, 47, 48, 42), (23, 20, 40, 45), (45, 40, 41, 44), (44, 41, 42, 43), (38, 39, 55, 52), (54, 53, 57, 58), (37, 38, 52, 53), (36, 37, 53, 54), (39, 36, 54, 55), (56, 59, 65, 62), (55, 54, 58, 59), (52, 55, 59, 56), (53, 52, 56, 57), (56, 59, 61, 60), (76, 75, 69, 66), (57, 56, 62, 63), (58, 57, 63, 64), (59, 58, 64, 65), (67, 66, 70, 71), (78, 76, 66, 67), (80, 78, 67, 68), (75, 80, 68, 69), (72, 71, 70, 73), (68, 67, 71, 72), (69, 68, 72, 73), (66, 69, 73, 70), (65, 64, 81, 74), (74, 81, 80, 75), (64, 63, 79, 81), (81, 79, 78, 80), (63, 62, 77, 79), (79, 77, 76, 78), (62, 65, 74, 77), (77, 74, 75, 76), (82, 84, 88, 86), (0, 2, 82, 83), (6, 4, 85, 84), (4, 0, 83, 85), (86, 88, 89, 87), (84, 85, 89, 88), (83, 82, 86, 87), (85, 83, 87, 89)])
_uv = me_cube_002.uv_layers.new(name='UVMap')
_uv.uv.foreach_set('vector', [0.375, 0.0, 0.625, 0.0, 0.625, 0.25, 0.375, 0.25, 0.375, 0.25, 0.625, 0.25, 0.625, 0.5, 0.375, 0.5, 0.375, 0.5, 0.625, 0.5, 0.625, 0.75, 0.375, 0.75, 0.375, 0.75, 0.625, 0.75, 0.625, 1.0, 0.375, 1.0, 0.375, 0.25, 0.375, 0.5, 0.375, 0.5, 0.375, 0.25, 0.625, 0.75, 0.625, 0.5, 0.625, 0.5, 0.625, 0.75, 0.625, 0.5, 0.875, 0.5, 0.875, 0.75, 0.625, 0.75, 0.625, 0.25, 0.625, 0.0, 0.625, 0.0, 0.625, 0.25, 0.625, 1.0, 0.625, 0.75, 0.625, 0.75, 0.625, 1.0, 0.625, 0.5, 0.625, 0.5, 0.625, 0.5, 0.625, 0.5, 0.625, 0.5, 0.625, 0.25, 0.625, 0.25, 0.625, 0.5, 0.625, 1.0, 0.625, 0.75, 0.625, 0.75, 0.625, 1.0, 0.625, 0.25, 0.625, 0.0, 0.625, 0.0, 0.625, 0.25, 0.625, 0.75, 0.625, 0.5, 0.625, 0.5, 0.625, 0.75, 0.625, 0.5, 0.625, 0.25, 0.625, 0.25, 0.625, 0.5, 0.625, 1.0, 0.625, 0.75, 0.625, 0.75, 0.625, 1.0, 0.625, 0.25, 0.625, 0.0, 0.625, 0.0, 0.625, 0.25, 0.625, 0.75, 0.625, 0.5, 0.625, 0.5, 0.625, 0.75, 0.625, 0.25, 0.625, 0.25, 0.625, 0.25, 0.625, 0.25, 0.625, 0.5, 0.625, 0.25, 0.625, 0.25, 0.625, 0.5, 0.875, 0.5, 0.625, 0.5, 0.625, 0.5, 0.875, 0.5, 0.625, 0.25, 0.625, 0.25, 0.625, 0.25, 0.625, 0.25, 0.625, 0.75, 0.625, 0.5, 0.625, 0.5, 0.625, 0.75, 0.625, 0.25, 0.625, 0.0, 0.625, 0.0, 0.625, 0.25, 0.625, 1.0, 0.625, 0.75, 0.625, 0.75, 0.625, 1.0, 0.625, 0.5, 0.625, 0.25, 0.625, 0.25, 0.625, 0.5, 0.625, 0.25, 0.625, 0.25, 0.625, 0.25, 0.625, 0.25, 0.875, 0.5, 0.625, 0.5, 0.625, 0.5, 0.875, 0.5, 0.625, 0.5, 0.625, 0.25, 0.625, 0.25, 0.625, 0.5, 0.625, 0.5, 0.625, 0.5, 0.625, 0.5, 0.625, 0.5, 0.625, 0.5, 0.625, 0.25, 0.625, 0.25, 0.625, 0.5, 0.875, 0.5, 0.625, 0.5, 0.625, 0.5, 0.875, 0.5, 0.625, 0.5, 0.625, 0.25, 0.625, 0.25, 0.625, 0.5, 0.625, 0.5, 0.625, 0.5, 0.625, 0.5, 0.625, 0.5, 0.625, 0.5, 0.625, 0.5, 0.625, 0.5, 0.625, 0.5, 0.625, 0.25, 0.625, 0.25, 0.625, 0.25, 0.625, 0.25, 0.875, 0.5, 0.625, 0.5, 0.625, 0.5, 0.875, 0.5, 0.625, 0.5, 0.625, 0.5, 0.625, 0.5, 0.625, 0.5, 0.625, 0.5, 0.625, 0.5, 0.625, 0.5, 0.625, 0.5, 0.625, 0.5, 0.625, 0.5, 0.625, 0.5, 0.625, 0.5, 0.625, 0.5, 0.625, 0.25, 0.625, 0.25, 0.625, 0.5, 0.625, 0.5, 0.625, 0.25, 0.625, 0.25, 0.625, 0.5, 0.625, 0.5, 0.625, 0.25, 0.625, 0.25, 0.625, 0.5, 0.875, 0.5, 0.625, 0.5, 0.625, 0.5, 0.875, 0.5, 0.875, 0.5, 0.625, 0.5, 0.625, 0.5, 0.875, 0.5, 0.875, 0.5, 0.625, 0.5, 0.625, 0.5, 0.875, 0.5, 0.625, 0.25, 0.625, 0.25, 0.625, 0.25, 0.625, 0.25, 0.625, 0.25, 0.625, 0.25, 0.625, 0.25, 0.625, 0.25, 0.625, 0.25, 0.625, 0.25, 0.625, 0.25, 0.625, 0.25, 0.625, 0.5, 0.625, 0.25, 0.625, 0.25, 0.625, 0.5, 0.875, 0.5, 0.625, 0.5, 0.625, 0.5, 0.875, 0.5, 0.625, 0.5, 0.625, 0.5, 0.625, 0.5, 0.625, 0.5, 0.875, 0.5, 0.625, 0.5, 0.625, 0.5, 0.875, 0.5, 0.625, 0.25, 0.625, 0.25, 0.625, 0.25, 0.625, 0.25, 0.625, 0.5, 0.625, 0.25, 0.625, 0.25, 0.625, 0.5, 0.625, 0.25, 0.625, 0.25, 0.625, 0.25, 0.625, 0.25, 0.625, 0.5, 0.625, 0.25, 0.625, 0.25, 0.625, 0.5, 0.625, 0.5, 0.625, 0.5, 0.625, 0.5, 0.625, 0.5, 0.625, 0.5, 0.625, 0.25, 0.625, 0.25, 0.625, 0.5, 0.625, 0.5, 0.625, 0.25, 0.625, 0.25, 0.625, 0.5, 0.625, 0.5, 0.625, 0.5, 0.625, 0.5, 0.625, 0.5, 0.875, 0.5, 0.625, 0.5, 0.625, 0.5, 0.875, 0.5, 0.625, 0.25, 0.625, 0.25, 0.625, 0.25, 0.625, 0.25, 0.625, 0.5, 0.625, 0.5, 0.625, 0.5, 0.625, 0.5, 0.625, 0.5, 0.625, 0.5, 0.625, 0.5, 0.625, 0.5, 0.875, 0.5, 0.625, 0.5, 0.625, 0.5, 0.875, 0.5, 0.625, 0.25, 0.625, 0.25, 0.625, 0.25, 0.625, 0.25, 0.875, 0.5, 0.625, 0.5, 0.625, 0.5, 0.625, 0.25, 0.875, 0.5, 0.625, 0.5, 0.625, 0.5, 0.875, 0.5, 0.625, 0.25, 0.625, 0.25, 0.625, 0.25, 0.625, 0.25, 0.625, 0.5, 0.625, 0.25, 0.625, 0.25, 0.625, 0.5, 0.625, 0.25, 0.625, 0.25, 0.625, 0.25, 0.625, 0.25, 0.625, 0.25, 0.625, 0.25, 0.625, 0.25, 0.625, 0.25, 0.875, 0.5, 0.625, 0.5, 0.625, 0.5, 0.875, 0.5, 0.875, 0.5, 0.625, 0.5, 0.625, 0.5, 0.875, 0.5, 0.625, 0.5, 0.625, 0.5, 0.625, 0.5, 0.625, 0.5, 0.625, 0.5, 0.625, 0.5, 0.625, 0.5, 0.625, 0.5, 0.625, 0.5, 0.625, 0.25, 0.625, 0.25, 0.625, 0.5, 0.625, 0.5, 0.625, 0.25, 0.625, 0.25, 0.625, 0.5, 0.375, 0.25, 0.375, 0.5, 0.375, 0.5, 0.375, 0.25, 0.375, 0.0, 0.375, 0.25, 0.375, 0.25, 0.375, 0.0, 0.375, 0.5, 0.375, 0.75, 0.375, 0.75, 0.375, 0.5, 0.375, 0.75, 0.375, 1.0, 0.375, 1.0, 0.375, 0.75, 0.125, 0.5, 0.375, 0.5, 0.375, 0.75, 0.125, 0.75, 0.375, 0.5, 0.375, 0.75, 0.375, 0.75, 0.375, 0.5, 0.375, 0.0, 0.375, 0.25, 0.375, 0.25, 0.375, 0.0, 0.375, 0.75, 0.375, 1.0, 0.375, 1.0, 0.375, 0.75])
me_cube_002.materials.append(mat_bag)
me_cube_002.update()
me_cube_003 = bpy.data.meshes.new('Cube.003')
me_cube_003.from_pydata([(-0.9731, -1.0, -0.7982), (-1.027, -1.0, 0.7982), (-0.9731, 1.0, -0.7982), (-1.027, 1.0, 0.7982), (0.9953, -0.9642, 2.989), (0.9864, -1.033, 3.138), (0.9968, 1.033, 2.99), (0.9879, 0.9642, 3.139), (0.7526, 1.0, -1.0), (0.7526, 1.0, 1.0), (0.7526, -1.0, -1.0), (0.7526, -1.0, 1.0), (0.787, 1.0, 1.0), (0.787, -1.0, -0.6901), (0.787, 1.0, -0.6901), (0.787, -1.0, 1.0), (-0.9052, 1.0, -1.0), (-0.9052, -1.0, 1.0), (-0.9052, 1.0, 1.0), (-0.9052, -1.0, -1.0), (-0.9297, 1.0, -1.0), (-0.9297, -1.0, 1.0), (-0.9297, 1.0, 1.0), (-0.9297, -1.0, -1.0), (-1.009, -1.0, -1.096), (-1.097, -1.0, -0.6839), (-1.009, 1.0, -1.096), (-1.097, 1.0, -0.6839), (-1.021, -1.0, -2.316), (-1.111, -1.0, -2.315), (-1.021, 1.0, -2.316), (-1.111, 1.0, -2.315), (-1.025, -1.0, -3.204), (-1.107, -1.0, -3.974), (-1.025, 1.0, -3.204), (-1.107, 1.0, -3.974), (-1.019, -1.0, -3.931), (-1.071, -1.0, -5.558), (-1.019, 1.0, -3.931), (-1.071, 1.0, -5.558), (-0.983, -1.0, -4.739), (-0.9816, -1.0, -6.739), (-0.983, 1.0, -4.739), (-0.9816, 1.0, -6.739), (-0.906, -1.0, -5.547), (-0.9046, -1.0, -5.878), (-0.906, 1.0, -5.547), (-0.9046, 1.0, -5.878), (-0.9731, 0.3333, -0.7982), (-0.9731, -0.3333, -0.7982), (-1.027, -0.3333, 0.7982), (-1.027, 0.3333, 0.7982), (0.9958, -0.2984, 2.989), (0.9963, 0.3673, 2.99), (0.9874, 0.2984, 3.139), (0.9869, -0.3673, 3.138), (0.7526, 0.3333, 1.0), (0.7526, -0.3333, 1.0), (0.7526, 0.3333, -1.0), (0.7526, -0.3333, -1.0), (0.787, 0.3333, 1.0), (0.787, -0.3333, 1.0), (0.787, 0.3333, -0.6901), (0.787, -0.3333, -0.6901), (-0.9052, 0.3333, -1.0), (-0.9052, -0.3333, -1.0), (-0.9052, 0.3333, 1.0), (-0.9052, -0.3333, 1.0), (-0.9297, 0.3333, -1.0), (-0.9297, -0.3333, -1.0), (-0.9297, 0.3333, 1.0), (-0.9297, -0.3333, 1.0), (-1.009, 0.3333, -1.096), (-1.009, -0.3333, -1.096), (-1.097, -0.3333, -0.6839), (-1.097, 0.3333, -0.6839), (-1.021, 0.3333, -2.316), (-1.021, -0.3333, -2.316), (-1.111, -0.3333, -2.315), (-1.111, 0.3333, -2.315), (-1.025, 0.3333, -3.204), (-1.025, -0.3333, -3.204), (-1.107, -0.3333, -3.974), (-1.107, 0.3333, -3.974), (-1.019, 0.3333, -3.931), (-1.019, -0.3333, -3.931), (-1.071, -0.3333, -5.558), (-1.071, 0.3333, -5.558), (-0.983, 0.007963, -4.739), (-0.983, -0.007963, -4.739), (-0.9816, -0.007963, -6.739), (-0.9816, 0.007963, -6.739), (-0.906, 0.3333, -5.547), (-0.906, -0.3333, -5.547), (-0.9046, -0.3333, -5.878), (-0.9046, 0.3333, -5.878), (-0.9731, -0.9534, -0.7982), (0.9864, -0.9866, 3.138), (0.7526, -0.9534, 1.0), (0.7526, -0.9534, -1.0), (0.787, -0.9534, 1.0), (0.787, -0.9534, -0.6901), (-0.9052, -0.9534, -1.0), (-0.9052, -0.9534, 1.0), (-0.9297, -0.9534, -1.0), (-0.9297, -0.9534, 1.0), (-1.009, -0.9534, -1.096), (-1.021, -0.9534, -2.316), (-1.025, -0.9534, -3.204), (-1.019, -0.9534, -3.931), (-0.983, -0.9344, -4.739), (-0.906, -0.9534, -5.547), (-1.027, -0.9534, 0.7982), (0.9953, -0.9177, 2.989), (-1.097, -0.9534, -0.6839), (-1.111, -0.9534, -2.315), (-1.107, -0.9534, -3.974), (-1.071, -0.9534, -5.558), (-0.9816, -0.9344, -6.739), (-0.9046, -0.9534, -5.878), (-1.027, -0.3585, 0.7982), (0.9958, -0.3236, 2.989), (-1.097, -0.3585, -0.6839), (-1.111, -0.3585, -2.315), (-1.107, -0.3585, -3.974), (-1.071, -0.3585, -5.558), (-0.9816, -0.09603, -6.739), (-0.9046, -0.3585, -5.878), (-0.9731, -0.3585, -0.7982), (0.9869, -0.3925, 3.138), (0.7526, -0.3585, 1.0), (0.7526, -0.3585, -1.0), (0.787, -0.3585, 1.0), (0.787, -0.3585, -0.6901), (-0.9052, -0.3585, -1.0), (-0.9052, -0.3585, 1.0), (-0.9297, -0.3585, -1.0), (-0.9297, -0.3585, 1.0), (-1.009, -0.3585, -1.096), (-1.021, -0.3585, -2.316), (-1.025, -0.3585, -3.204), (-1.019, -0.3585, -3.931), (-0.983, -0.09603, -4.739), (-0.906, -0.3585, -5.547), (-1.027, 0.9804, 0.7982), (0.9968, 1.013, 2.99), (-1.097, 0.9804, -0.6839), (-1.111, 0.9804, -2.315), (-1.107, 0.9804, -3.974), (-1.071, 0.9804, -5.558), (-0.9816, 0.9724, -6.739), (-0.9046, 0.9804, -5.878), (-0.9731, 0.9804, -0.7982), (0.9879, 0.9446, 3.139), (0.7526, 0.9804, 1.0), (0.7526, 0.9804, -1.0), (0.787, 0.9804, 1.0), (0.787, 0.9804, -0.6901), (-0.9052, 0.9804, -1.0), (-0.9052, 0.9804, 1.0), (-0.9297, 0.9804, -1.0), (-0.9297, 0.9804, 1.0), (-1.009, 0.9804, -1.096), (-1.021, 0.9804, -2.316), (-1.025, 0.9804, -3.204), (-1.019, 0.9804, -3.931), (-0.983, 0.9724, -4.739), (-0.906, 0.9804, -5.547), (-0.9731, 0.3856, -0.7982), (0.9874, 0.3506, 3.139), (0.7526, 0.3856, 1.0), (0.7526, 0.3856, -1.0), (0.787, 0.3856, 1.0), (0.787, 0.3856, -0.6901), (-0.9052, 0.3856, -1.0), (-0.9052, 0.3856, 1.0), (-0.9297, 0.3856, -1.0), (-0.9297, 0.3856, 1.0), (-1.009, 0.3856, -1.096), (-1.021, 0.3856, -2.316), (-1.025, 0.3856, -3.204), (-1.019, 0.3856, -3.931), (-0.983, 0.1342, -4.739), (-0.906, 0.3856, -5.547), (-1.027, 0.3856, 0.7982), (0.9963, 0.4195, 2.99), (-1.097, 0.3856, -0.6839), (-1.111, 0.3856, -2.315), (-1.107, 0.3856, -3.974), (-1.071, 0.3856, -5.558), (-0.9816, 0.1342, -6.739), (-0.9046, 0.3856, -5.878), (-0.9816, -0.06057, -6.739), (-0.9816, 0.06057, -6.739)], [(192, 193)], [(3, 2, 26, 27), (14, 12, 7, 6), (113, 97, 5, 4), (23, 21, 1, 0), (101, 113, 4, 13), (105, 112, 1, 21), (100, 98, 11, 15), (102, 99, 10, 19), (13, 15, 11, 10), (16, 18, 9, 8), (4, 5, 15, 13), (97, 100, 15, 5), (99, 101, 13, 10), (8, 9, 12, 14), (20, 22, 18, 16), (104, 102, 19, 23), (98, 103, 17, 11), (10, 11, 17, 19), (96, 104, 23, 0), (2, 3, 22, 20), (103, 105, 21, 17), (19, 17, 21, 23), (27, 26, 30, 31), (0, 1, 25, 24), (144, 3, 27, 146), (96, 0, 24, 106), (147, 31, 35, 148), (24, 25, 29, 28), (146, 27, 31, 147), (106, 24, 28, 107), (108, 32, 36, 109), (107, 28, 32, 108), (31, 30, 34, 35), (28, 29, 33, 32), (39, 38, 42, 43), (35, 34, 38, 39), (32, 33, 37, 36), (148, 35, 39, 149), (40, 41, 45, 44), (36, 37, 41, 40), (149, 39, 43, 150), (109, 36, 40, 110), (167, 151, 47, 46), (150, 43, 47, 151), (110, 40, 44, 111), (43, 42, 46, 47), (182, 88, 92, 183), (88, 91, 95, 92), (126, 90, 94, 127), (89, 93, 94, 90), (143, 127, 94, 93), (88, 89, 90, 91), (181, 84, 88, 182), (84, 85, 89, 88), (125, 86, 90, 126), (86, 87, 91, 90), (124, 82, 86, 125), (82, 83, 87, 86), (179, 76, 80, 180), (76, 77, 81, 80), (180, 80, 84, 181), (80, 81, 85, 84), (178, 72, 76, 179), (72, 73, 77, 76), (122, 74, 78, 123), (74, 75, 79, 78), (123, 78, 82, 124), (78, 79, 83, 82), (168, 48, 72, 178), (48, 49, 73, 72), (120, 50, 74, 122), (50, 51, 75, 74), (175, 177, 70, 66), (66, 70, 71, 67), (168, 176, 68, 48), (48, 68, 69, 49), (170, 175, 66, 56), (56, 66, 67, 57), (176, 174, 64, 68), (68, 64, 65, 69), (171, 173, 62, 58), (58, 62, 63, 59), (169, 172, 60, 54), (54, 60, 61, 55), (174, 171, 58, 64), (64, 58, 59, 65), (172, 170, 56, 60), (60, 56, 57, 61), (177, 184, 51, 70), (70, 51, 50, 71), (173, 185, 53, 62), (62, 53, 52, 63), (185, 169, 54, 53), (53, 54, 55, 52), (1, 112, 114, 25), (29, 115, 116, 33), (25, 114, 115, 29), (33, 116, 117, 37), (37, 117, 118, 41), (44, 45, 119, 111), (41, 118, 119, 45), (142, 110, 111, 143), (141, 109, 110, 142), (139, 107, 108, 140), (140, 108, 109, 141), (138, 106, 107, 139), (128, 96, 106, 138), (135, 137, 105, 103), (128, 136, 104, 96), (130, 135, 103, 98), (136, 134, 102, 104), (131, 133, 101, 99), (129, 132, 100, 97), (134, 131, 99, 102), (132, 130, 98, 100), (137, 120, 112, 105), (133, 121, 113, 101), (121, 129, 97, 113), (52, 55, 129, 121), (63, 52, 121, 133), (71, 50, 120, 137), (61, 57, 130, 132), (65, 59, 131, 134), (55, 61, 132, 129), (59, 63, 133, 131), (69, 65, 134, 136), (57, 67, 135, 130), (49, 69, 136, 128), (67, 71, 137, 135), (49, 128, 138, 73), (73, 138, 139, 77), (81, 140, 141, 85), (77, 139, 140, 81), (85, 141, 142, 89), (89, 142, 143, 93), (112, 120, 122, 114), (115, 123, 124, 116), (114, 122, 123, 115), (116, 124, 125, 117), (117, 125, 126, 118), (111, 119, 127, 143), (118, 126, 127, 119), (6, 7, 153, 145), (14, 6, 145, 157), (22, 3, 144, 161), (12, 9, 154, 156), (16, 8, 155, 158), (7, 12, 156, 153), (8, 14, 157, 155), (20, 16, 158, 160), (9, 18, 159, 154), (2, 20, 160, 152), (18, 22, 161, 159), (2, 152, 162, 26), (26, 162, 163, 30), (34, 164, 165, 38), (30, 163, 164, 34), (38, 165, 166, 42), (42, 166, 167, 46), (190, 150, 151, 191), (183, 191, 151, 167), (189, 149, 150, 190), (188, 148, 149, 189), (186, 146, 147, 187), (187, 147, 148, 188), (184, 144, 146, 186), (51, 184, 186, 75), (79, 187, 188, 83), (75, 186, 187, 79), (83, 188, 189, 87), (87, 189, 190, 91), (92, 95, 191, 183), (91, 190, 191, 95), (145, 153, 169, 185), (157, 145, 185, 173), (161, 144, 184, 177), (156, 154, 170, 172), (158, 155, 171, 174), (153, 156, 172, 169), (155, 157, 173, 171), (160, 158, 174, 176), (154, 159, 175, 170), (152, 160, 176, 168), (159, 161, 177, 175), (152, 168, 178, 162), (162, 178, 179, 163), (164, 180, 181, 165), (163, 179, 180, 164), (165, 181, 182, 166), (166, 182, 183, 167)])
_uv = me_cube_003.uv_layers.new(name='UVMap')
_uv.uv.foreach_set('vector', [0.625, 0.25, 0.375, 0.25, 0.375, 0.25, 0.625, 0.25, 0.375, 0.4734, 0.625, 0.4734, 0.625, 0.5, 0.375, 0.5, 0.375, 0.7442, 0.625, 0.7442, 0.625, 0.75, 0.375, 0.75, 0.375, 0.9912, 0.625, 0.9912, 0.625, 1.0, 0.375, 1.0, 0.3484, 0.7442, 0.375, 0.7442, 0.375, 0.75, 0.3484, 0.75, 0.8662, 0.7442, 0.875, 0.7442, 0.875, 0.75, 0.8662, 0.75, 0.6516, 0.7442, 0.6559, 0.7442, 0.6559, 0.75, 0.6516, 0.75, 0.1369, 0.7442, 0.3441, 0.7442, 0.3441, 0.75, 0.1369, 0.75, 0.375, 0.7766, 0.625, 0.7766, 0.625, 0.7809, 0.375, 0.7809, 0.375, 0.2619, 0.625, 0.2619, 0.625, 0.4691, 0.375, 0.4691, 0.375, 0.75, 0.625, 0.75, 0.625, 0.7766, 0.375, 0.7766, 0.625, 0.7442, 0.6516, 0.7442, 0.6516, 0.75, 0.625, 0.75, 0.3441, 0.7442, 0.3484, 0.7442, 0.3484, 0.75, 0.3441, 0.75, 0.375, 0.4691, 0.625, 0.4691, 0.625, 0.4734, 0.375, 0.4734, 0.375, 0.2588, 0.625, 0.2588, 0.625, 0.2619, 0.375, 0.2619, 0.1338, 0.7442, 0.1369, 0.7442, 0.1369, 0.75, 0.1338, 0.75, 0.6559, 0.7442, 0.8631, 0.7442, 0.8631, 0.75, 0.6559, 0.75, 0.375, 0.7809, 0.625, 0.7809, 0.625, 0.9881, 0.375, 0.9881, 0.125, 0.7442, 0.1338, 0.7442, 0.1338, 0.75, 0.125, 0.75, 0.375, 0.25, 0.625, 0.25, 0.625, 0.2588, 0.375, 0.2588, 0.8631, 0.7442, 0.8662, 0.7442, 0.8662, 0.75, 0.8631, 0.75, 0.375, 0.9881, 0.625, 0.9881, 0.625, 0.9912, 0.375, 0.9912, 0.625, 0.25, 0.375, 0.25, 0.375, 0.25, 0.625, 0.25, 0.375, 1.0, 0.625, 1.0, 0.625, 1.0, 0.375, 1.0, 0.875, 0.5025, 0.875, 0.5, 0.875, 0.5, 0.875, 0.5025, 0.125, 0.7442, 0.125, 0.75, 0.125, 0.75, 0.125, 0.7442, 0.875, 0.5025, 0.875, 0.5, 0.875, 0.5, 0.875, 0.5025, 0.375, 1.0, 0.625, 1.0, 0.625, 1.0, 0.375, 1.0, 0.875, 0.5025, 0.875, 0.5, 0.875, 0.5, 0.875, 0.5025, 0.125, 0.7442, 0.125, 0.75, 0.125, 0.75, 0.125, 0.7442, 0.125, 0.7442, 0.125, 0.75, 0.125, 0.75, 0.125, 0.7442, 0.125, 0.7442, 0.125, 0.75, 0.125, 0.75, 0.125, 0.7442, 0.625, 0.25, 0.375, 0.25, 0.375, 0.25, 0.625, 0.25, 0.375, 1.0, 0.625, 1.0, 0.625, 1.0, 0.375, 1.0, 0.625, 0.25, 0.375, 0.25, 0.375, 0.25, 0.625, 0.25, 0.625, 0.25, 0.375, 0.25, 0.375, 0.25, 0.625, 0.25, 0.375, 1.0, 0.625, 1.0, 0.625, 1.0, 0.375, 1.0, 0.875, 0.5025, 0.875, 0.5, 0.875, 0.5, 0.875, 0.5025, 0.375, 1.0, 0.625, 1.0, 0.625, 1.0, 0.375, 1.0, 0.375, 1.0, 0.625, 1.0, 0.625, 1.0, 0.375, 1.0, 0.875, 0.5025, 0.875, 0.5, 0.875, 0.5, 0.875, 0.5025, 0.125, 0.7442, 0.125, 0.75, 0.125, 0.75, 0.125, 0.7442, 0.375, 0.2475, 0.625, 0.2475, 0.625, 0.25, 0.375, 0.25, 0.875, 0.5025, 0.875, 0.5, 0.875, 0.5, 0.875, 0.5025, 0.125, 0.7442, 0.125, 0.75, 0.125, 0.75, 0.125, 0.7442, 0.625, 0.25, 0.375, 0.25, 0.375, 0.25, 0.625, 0.25, 0.125, 0.5768, 0.125, 0.5833, 0.125, 0.5833, 0.125, 0.5768, 0.125, 0.5833, 0.875, 0.5833, 0.625, 0.1667, 0.125, 0.5833, 0.875, 0.6698, 0.875, 0.6667, 0.875, 0.6667, 0.875, 0.6698, 0.125, 0.6667, 0.125, 0.6667, 0.625, 0.08333, 0.875, 0.6667, 0.375, 0.08019, 0.625, 0.08019, 0.625, 0.08333, 0.375, 0.08333, 0.125, 0.5833, 0.125, 0.6667, 0.875, 0.6667, 0.875, 0.5833, 0.125, 0.5768, 0.125, 0.5833, 0.125, 0.5833, 0.125, 0.5768, 0.125, 0.5833, 0.125, 0.6667, 0.125, 0.6667, 0.125, 0.5833, 0.875, 0.6698, 0.875, 0.6667, 0.875, 0.6667, 0.875, 0.6698, 0.875, 0.6667, 0.875, 0.5833, 0.875, 0.5833, 0.875, 0.6667, 0.875, 0.6698, 0.875, 0.6667, 0.875, 0.6667, 0.875, 0.6698, 0.875, 0.6667, 0.875, 0.5833, 0.875, 0.5833, 0.875, 0.6667, 0.125, 0.5768, 0.125, 0.5833, 0.125, 0.5833, 0.125, 0.5768, 0.125, 0.5833, 0.125, 0.6667, 0.125, 0.6667, 0.125, 0.5833, 0.125, 0.5768, 0.125, 0.5833, 0.125, 0.5833, 0.125, 0.5768, 0.125, 0.5833, 0.125, 0.6667, 0.125, 0.6667, 0.125, 0.5833, 0.125, 0.5768, 0.125, 0.5833, 0.125, 0.5833, 0.125, 0.5768, 0.125, 0.5833, 0.125, 0.6667, 0.125, 0.6667, 0.125, 0.5833, 0.875, 0.6698, 0.875, 0.6667, 0.875, 0.6667, 0.875, 0.6698, 0.875, 0.6667, 0.875, 0.5833, 0.875, 0.5833, 0.875, 0.6667, 0.875, 0.6698, 0.875, 0.6667, 0.875, 0.6667, 0.875, 0.6698, 0.875, 0.6667, 0.875, 0.5833, 0.875, 0.5833, 0.875, 0.6667, 0.125, 0.5768, 0.125, 0.5833, 0.125, 0.5833, 0.125, 0.5768, 0.125, 0.5833, 0.125, 0.6667, 0.125, 0.6667, 0.125, 0.5833, 0.875, 0.6698, 0.875, 0.6667, 0.875, 0.6667, 0.875, 0.6698, 0.875, 0.6667, 0.875, 0.5833, 0.875, 0.5833, 0.875, 0.6667, 0.8631, 0.5768, 0.8662, 0.5768, 0.8662, 0.5833, 0.8631, 0.5833, 0.8631, 0.5833, 0.8662, 0.5833, 0.8662, 0.6667, 0.8631, 0.6667, 0.125, 0.5768, 0.1338, 0.5768, 0.1338, 0.5833, 0.125, 0.5833, 0.125, 0.5833, 0.1338, 0.5833, 0.1338, 0.6667, 0.125, 0.6667, 0.6559, 0.5768, 0.8631, 0.5768, 0.8631, 0.5833, 0.6559, 0.5833, 0.6559, 0.5833, 0.8631, 0.5833, 0.8631, 0.6667, 0.6559, 0.6667, 0.1338, 0.5768, 0.1369, 0.5768, 0.1369, 0.5833, 0.1338, 0.5833, 0.1338, 0.5833, 0.1369, 0.5833, 0.1369, 0.6667, 0.1338, 0.6667, 0.3441, 0.5768, 0.3484, 0.5768, 0.3484, 0.5833, 0.3441, 0.5833, 0.3441, 0.5833, 0.3484, 0.5833, 0.3484, 0.6667, 0.3441, 0.6667, 0.625, 0.5768, 0.6516, 0.5768, 0.6516, 0.5833, 0.625, 0.5833, 0.625, 0.5833, 0.6516, 0.5833, 0.6516, 0.6667, 0.625, 0.6667, 0.1369, 0.5768, 0.3441, 0.5768, 0.3441, 0.5833, 0.1369, 0.5833, 0.1369, 0.5833, 0.3441, 0.5833, 0.3441, 0.6667, 0.1369, 0.6667, 0.6516, 0.5768, 0.6559, 0.5768, 0.6559, 0.5833, 0.6516, 0.5833, 0.6516, 0.5833, 0.6559, 0.5833, 0.6559, 0.6667, 0.6516, 0.6667, 0.8662, 0.5768, 0.875, 0.5768, 0.875, 0.5833, 0.8662, 0.5833, 0.8662, 0.5833, 0.875, 0.5833, 0.875, 0.6667, 0.8662, 0.6667, 0.3484, 0.5768, 0.375, 0.5768, 0.375, 0.5833, 0.3484, 0.5833, 0.3484, 0.5833, 0.375, 0.5833, 0.375, 0.6667, 0.3484, 0.6667, 0.375, 0.5768, 0.625, 0.5768, 0.625, 0.5833, 0.375, 0.5833, 0.375, 0.5833, 0.625, 0.5833, 0.625, 0.6667, 0.375, 0.6667, 0.875, 0.75, 0.875, 0.7442, 0.875, 0.7442, 0.875, 0.75, 0.875, 0.75, 0.875, 0.7442, 0.875, 0.7442, 0.875, 0.75, 0.875, 0.75, 0.875, 0.7442, 0.875, 0.7442, 0.875, 0.75, 0.875, 0.75, 0.875, 0.7442, 0.875, 0.7442, 0.875, 0.75, 0.875, 0.75, 0.875, 0.7442, 0.875, 0.7442, 0.875, 0.75, 0.375, 0.0, 0.625, 0.0, 0.625, 0.005821, 0.375, 0.005821, 0.875, 0.75, 0.875, 0.7442, 0.875, 0.7442, 0.875, 0.75, 0.125, 0.6698, 0.125, 0.7442, 0.125, 0.7442, 0.125, 0.6698, 0.125, 0.6698, 0.125, 0.7442, 0.125, 0.7442, 0.125, 0.6698, 0.125, 0.6698, 0.125, 0.7442, 0.125, 0.7442, 0.125, 0.6698, 0.125, 0.6698, 0.125, 0.7442, 0.125, 0.7442, 0.125, 0.6698, 0.125, 0.6698, 0.125, 0.7442, 0.125, 0.7442, 0.125, 0.6698, 0.125, 0.6698, 0.125, 0.7442, 0.125, 0.7442, 0.125, 0.6698, 0.8631, 0.6698, 0.8662, 0.6698, 0.8662, 0.7442, 0.8631, 0.7442, 0.125, 0.6698, 0.1338, 0.6698, 0.1338, 0.7442, 0.125, 0.7442, 0.6559, 0.6698, 0.8631, 0.6698, 0.8631, 0.7442, 0.6559, 0.7442, 0.1338, 0.6698, 0.1369, 0.6698, 0.1369, 0.7442, 0.1338, 0.7442, 0.3441, 0.6698, 0.3484, 0.6698, 0.3484, 0.7442, 0.3441, 0.7442, 0.625, 0.6698, 0.6516, 0.6698, 0.6516, 0.7442, 0.625, 0.7442, 0.1369, 0.6698, 0.3441, 0.6698, 0.3441, 0.7442, 0.1369, 0.7442, 0.6516, 0.6698, 0.6559, 0.6698, 0.6559, 0.7442, 0.6516, 0.7442, 0.8662, 0.6698, 0.875, 0.6698, 0.875, 0.7442, 0.8662, 0.7442, 0.3484, 0.6698, 0.375, 0.6698, 0.375, 0.7442, 0.3484, 0.7442, 0.375, 0.6698, 0.625, 0.6698, 0.625, 0.7442, 0.375, 0.7442, 0.375, 0.6667, 0.625, 0.6667, 0.625, 0.6698, 0.375, 0.6698, 0.3484, 0.6667, 0.375, 0.6667, 0.375, 0.6698, 0.3484, 0.6698, 0.8662, 0.6667, 0.875, 0.6667, 0.875, 0.6698, 0.8662, 0.6698, 0.6516, 0.6667, 0.6559, 0.6667, 0.6559, 0.6698, 0.6516, 0.6698, 0.1369, 0.6667, 0.3441, 0.6667, 0.3441, 0.6698, 0.1369, 0.6698, 0.625, 0.6667, 0.6516, 0.6667, 0.6516, 0.6698, 0.625, 0.6698, 0.3441, 0.6667, 0.3484, 0.6667, 0.3484, 0.6698, 0.3441, 0.6698, 0.1338, 0.6667, 0.1369, 0.6667, 0.1369, 0.6698, 0.1338, 0.6698, 0.6559, 0.6667, 0.8631, 0.6667, 0.8631, 0.6698, 0.6559, 0.6698, 0.125, 0.6667, 0.1338, 0.6667, 0.1338, 0.6698, 0.125, 0.6698, 0.8631, 0.6667, 0.8662, 0.6667, 0.8662, 0.6698, 0.8631, 0.6698, 0.125, 0.6667, 0.125, 0.6698, 0.125, 0.6698, 0.125, 0.6667, 0.125, 0.6667, 0.125, 0.6698, 0.125, 0.6698, 0.125, 0.6667, 0.125, 0.6667, 0.125, 0.6698, 0.125, 0.6698, 0.125, 0.6667, 0.125, 0.6667, 0.125, 0.6698, 0.125, 0.6698, 0.125, 0.6667, 0.125, 0.6667, 0.125, 0.6698, 0.125, 0.6698, 0.125, 0.6667, 0.125, 0.6667, 0.125, 0.6698, 0.125, 0.6698, 0.125, 0.6667, 0.875, 0.7442, 0.875, 0.6698, 0.875, 0.6698, 0.875, 0.7442, 0.875, 0.7442, 0.875, 0.6698, 0.875, 0.6698, 0.875, 0.7442, 0.875, 0.7442, 0.875, 0.6698, 0.875, 0.6698, 0.875, 0.7442, 0.875, 0.7442, 0.875, 0.6698, 0.875, 0.6698, 0.875, 0.7442, 0.875, 0.7442, 0.875, 0.6698, 0.875, 0.6698, 0.875, 0.7442, 0.375, 0.005821, 0.625, 0.005821, 0.625, 0.08019, 0.375, 0.08019, 0.875, 0.7442, 0.875, 0.6698, 0.875, 0.6698, 0.875, 0.7442, 0.375, 0.5, 0.625, 0.5, 0.625, 0.5025, 0.375, 0.5025, 0.3484, 0.5, 0.375, 0.5, 0.375, 0.5025, 0.3484, 0.5025, 0.8662, 0.5, 0.875, 0.5, 0.875, 0.5025, 0.8662, 0.5025, 0.6516, 0.5, 0.6559, 0.5, 0.6559, 0.5025, 0.6516, 0.5025, 0.1369, 0.5, 0.3441, 0.5, 0.3441, 0.5025, 0.1369, 0.5025, 0.625, 0.5, 0.6516, 0.5, 0.6516, 0.5025, 0.625, 0.5025, 0.3441, 0.5, 0.3484, 0.5, 0.3484, 0.5025, 0.3441, 0.5025, 0.1338, 0.5, 0.1369, 0.5, 0.1369, 0.5025, 0.1338, 0.5025, 0.6559, 0.5, 0.8631, 0.5, 0.8631, 0.5025, 0.6559, 0.5025, 0.125, 0.5, 0.1338, 0.5, 0.1338, 0.5025, 0.125, 0.5025, 0.8631, 0.5, 0.8662, 0.5, 0.8662, 0.5025, 0.8631, 0.5025, 0.125, 0.5, 0.125, 0.5025, 0.125, 0.5025, 0.125, 0.5, 0.125, 0.5, 0.125, 0.5025, 0.125, 0.5025, 0.125, 0.5, 0.125, 0.5, 0.125, 0.5025, 0.125, 0.5025, 0.125, 0.5, 0.125, 0.5, 0.125, 0.5025, 0.125, 0.5025, 0.125, 0.5, 0.125, 0.5, 0.125, 0.5025, 0.125, 0.5025, 0.125, 0.5, 0.125, 0.5, 0.125, 0.5025, 0.125, 0.5025, 0.125, 0.5, 0.875, 0.5768, 0.875, 0.5025, 0.875, 0.5025, 0.875, 0.5768, 0.375, 0.1732, 0.625, 0.1732, 0.625, 0.2475, 0.375, 0.2475, 0.875, 0.5768, 0.875, 0.5025, 0.875, 0.5025, 0.875, 0.5768, 0.875, 0.5768, 0.875, 0.5025, 0.875, 0.5025, 0.875, 0.5768, 0.875, 0.5768, 0.875, 0.5025, 0.875, 0.5025, 0.875, 0.5768, 0.875, 0.5768, 0.875, 0.5025, 0.875, 0.5025, 0.875, 0.5768, 0.875, 0.5768, 0.875, 0.5025, 0.875, 0.5025, 0.875, 0.5768, 0.875, 0.5833, 0.875, 0.5768, 0.875, 0.5768, 0.875, 0.5833, 0.875, 0.5833, 0.875, 0.5768, 0.875, 0.5768, 0.875, 0.5833, 0.875, 0.5833, 0.875, 0.5768, 0.875, 0.5768, 0.875, 0.5833, 0.875, 0.5833, 0.875, 0.5768, 0.875, 0.5768, 0.875, 0.5833, 0.875, 0.5833, 0.875, 0.5768, 0.875, 0.5768, 0.875, 0.5833, 0.375, 0.1667, 0.625, 0.1667, 0.625, 0.1732, 0.375, 0.1732, 0.875, 0.5833, 0.875, 0.5768, 0.875, 0.5768, 0.875, 0.5833, 0.375, 0.5025, 0.625, 0.5025, 0.625, 0.5768, 0.375, 0.5768, 0.3484, 0.5025, 0.375, 0.5025, 0.375, 0.5768, 0.3484, 0.5768, 0.8662, 0.5025, 0.875, 0.5025, 0.875, 0.5768, 0.8662, 0.5768, 0.6516, 0.5025, 0.6559, 0.5025, 0.6559, 0.5768, 0.6516, 0.5768, 0.1369, 0.5025, 0.3441, 0.5025, 0.3441, 0.5768, 0.1369, 0.5768, 0.625, 0.5025, 0.6516, 0.5025, 0.6516, 0.5768, 0.625, 0.5768, 0.3441, 0.5025, 0.3484, 0.5025, 0.3484, 0.5768, 0.3441, 0.5768, 0.1338, 0.5025, 0.1369, 0.5025, 0.1369, 0.5768, 0.1338, 0.5768, 0.6559, 0.5025, 0.8631, 0.5025, 0.8631, 0.5768, 0.6559, 0.5768, 0.125, 0.5025, 0.1338, 0.5025, 0.1338, 0.5768, 0.125, 0.5768, 0.8631, 0.5025, 0.8662, 0.5025, 0.8662, 0.5768, 0.8631, 0.5768, 0.125, 0.5025, 0.125, 0.5768, 0.125, 0.5768, 0.125, 0.5025, 0.125, 0.5025, 0.125, 0.5768, 0.125, 0.5768, 0.125, 0.5025, 0.125, 0.5025, 0.125, 0.5768, 0.125, 0.5768, 0.125, 0.5025, 0.125, 0.5025, 0.125, 0.5768, 0.125, 0.5768, 0.125, 0.5025, 0.125, 0.5025, 0.125, 0.5768, 0.125, 0.5768, 0.125, 0.5025, 0.125, 0.5025, 0.125, 0.5768, 0.125, 0.5768, 0.125, 0.5025])
me_cube_003.materials.append(mat_color)
me_cube_003.update()
me_plane = bpy.data.meshes.new('Plane')
me_plane.from_pydata([(-1.0, -1.0, 0.0), (1.0, -1.0, 0.0), (-1.0, 1.0, 0.0), (1.0, 1.0, 0.0)], [], [(0, 1, 3, 2)])
_uv = me_plane.uv_layers.new(name='UVMap')
_uv.uv.foreach_set('vector', [0.0, 0.0, 1.0, 0.0, 1.0, 1.0, 0.0, 1.0])
me_plane.materials.append(mat_ground)
me_plane.update()
me_cube_004 = bpy.data.meshes.new('Cube.004')
me_cube_004.from_pydata([(-0.8716, -0.3977, -1.739), (-0.8716, -0.3977, 1.739), (-0.8422, 1.0, -1.739), (-0.8422, 1.0, 1.739), (0.8128, -0.3977, -1.739), (0.8128, -0.3977, 1.739), (0.8422, 1.0, -1.739), (0.8422, 1.0, 1.739), (2.604, -0.5818, -1.88), (2.604, -0.5818, 1.599), (2.941, 1.418, -1.88), (2.941, 1.418, 1.599), (3.542, -0.5818, -1.88), (3.542, -0.5818, 1.599), (3.88, 1.418, -1.88), (3.88, 1.418, 1.599)], [], [(0, 1, 3, 2), (2, 3, 7, 6), (6, 7, 5, 4), (4, 5, 1, 0), (2, 6, 4, 0), (7, 3, 1, 5), (8, 9, 11, 10), (10, 11, 15, 14), (14, 15, 13, 12), (12, 13, 9, 8), (15, 11, 9, 13)])
_uv = me_cube_004.uv_layers.new(name='UVMap')
_uv.uv.foreach_set('vector', [0.375, 0.0, 0.625, 0.0, 0.625, 0.25, 0.375, 0.25, 0.375, 0.25, 0.625, 0.25, 0.625, 0.5, 0.375, 0.5, 0.375, 0.5, 0.625, 0.5, 0.625, 0.75, 0.375, 0.75, 0.375, 0.75, 0.625, 0.75, 0.625, 1.0, 0.375, 1.0, 0.125, 0.5, 0.375, 0.5, 0.375, 0.75, 0.125, 0.75, 0.625, 0.5, 0.875, 0.5, 0.875, 0.75, 0.625, 0.75, 0.375, 0.0, 0.625, 0.0, 0.625, 0.25, 0.375, 0.25, 0.375, 0.25, 0.625, 0.25, 0.625, 0.5, 0.375, 0.5, 0.375, 0.5, 0.625, 0.5, 0.625, 0.75, 0.375, 0.75, 0.375, 0.75, 0.625, 0.75, 0.625, 1.0, 0.375, 1.0, 0.625, 0.5, 0.875, 0.5, 0.875, 0.75, 0.625, 0.75])
me_cube_004.materials.append(mat_ground)
me_cube_004.update()
me_cube_005 = bpy.data.meshes.new('Cube.005')
me_cube_005.from_pydata([(-1.0, -1.0, -1.0), (-1.0, -1.0, 1.0), (-1.0, 1.0, -1.0), (-1.0, 1.0, 1.0), (1.0, -1.0, -1.0), (1.0, -1.0, 1.0), (1.0, 1.0, -1.0), (1.0, 1.0, 1.0)], [], [(0, 1, 3, 2), (2, 3, 7, 6), (6, 7, 5, 4), (4, 5, 1, 0), (2, 6, 4, 0), (7, 3, 1, 5)])
_uv = me_cube_005.uv_layers.new(name='UVMap')
_uv.uv.foreach_set('vector', [0.375, 0.0, 0.625, 0.0, 0.625, 0.25, 0.375, 0.25, 0.375, 0.25, 0.625, 0.25, 0.625, 0.5, 0.375, 0.5, 0.375, 0.5, 0.625, 0.5, 0.625, 0.75, 0.375, 0.75, 0.375, 0.75, 0.625, 0.75, 0.625, 1.0, 0.375, 1.0, 0.125, 0.5, 0.375, 0.5, 0.375, 0.75, 0.125, 0.75, 0.625, 0.5, 0.875, 0.5, 0.875, 0.75, 0.625, 0.75])
me_cube_005.materials.append(mat_background)
me_cube_005.update()
me_cube_006 = bpy.data.meshes.new('Cube.006')
me_cube_006.from_pydata([(-1.0, -1.0, -1.0), (-1.0, -1.0, 1.0), (-1.0, 1.0, -1.0), (-1.0, 1.0, 1.0), (1.0, -1.0, -1.0), (1.0, -1.0, 1.0), (1.0, 1.0, -1.0), (1.0, 1.0, 1.0)], [], [(0, 1, 3, 2), (2, 3, 7, 6), (6, 7, 5, 4), (4, 5, 1, 0), (2, 6, 4, 0), (7, 3, 1, 5)])
_uv = me_cube_006.uv_layers.new(name='UVMap')
_uv.uv.foreach_set('vector', [0.375, 0.0, 0.625, 0.0, 0.625, 0.25, 0.375, 0.25, 0.375, 0.25, 0.625, 0.25, 0.625, 0.5, 0.375, 0.5, 0.375, 0.5, 0.625, 0.5, 0.625, 0.75, 0.375, 0.75, 0.375, 0.75, 0.625, 0.75, 0.625, 1.0, 0.375, 1.0, 0.125, 0.5, 0.375, 0.5, 0.375, 0.75, 0.125, 0.75, 0.625, 0.5, 0.875, 0.5, 0.875, 0.75, 0.625, 0.75])
me_cube_006.materials.append(mat_background)
me_cube_006.update()
arm_armature_001 = bpy.data.armatures.new('Armature.001')  # bones are not reproduced

# ---- objects
ob_robber = bpy.data.objects.new('Robber', me_cube)
ob_root = bpy.data.objects.new('Root', arm_armature_001)
ob_bag = bpy.data.objects.new('Bag', me_cube_002)
ob_crowbar = bpy.data.objects.new('CrowBar', me_cube_003)
ob_camera = bpy.data.objects.new('Camera', cam_camera)
ob_point = bpy.data.objects.new('Point', light_point)
ob_point_001 = bpy.data.objects.new('Point.001', light_point_001)
ob_plane = bpy.data.objects.new('Plane', me_plane)
ob_cube = bpy.data.objects.new('Cube', me_cube_004)
ob_cube_001 = bpy.data.objects.new('Cube.001', me_cube_005)
ob_cube_002 = bpy.data.objects.new('Cube.002', me_cube_006)

# ---- transforms, parenting, visibility, modifiers, constraints
ob_robber.parent = ob_root
ob_robber.matrix_parent_inverse = Matrix(((1.0, -0.0, 0.0, -0.0), (-0.0, 1.0, -0.0, 0.0), (0.0, -0.0, 1.0, -0.618), (-0.0, 0.0, -0.0, 1.0)))
ob_robber.location = (0.0, 0.0, 0.0)
ob_robber.lock_rotations_4d = False
ob_robber.empty_display_type = 'ARROWS'
ob_robber.lineart.crease_threshold = 0.0
_vg = ob_robber.vertex_groups.new(name='Root')
for _i, _w in zip([1, 3, 4, 6, 15, 16, 18, 19, 20, 21, 22, 23, 25, 120, 121, 148, 149, 152, 153, 154, 155], [0.2478, 0.1263, 0.4245, 0.2432, 0.1088, 0.04635, 0.05579, 0.5061, 0.2282, 0.124, 0.02342, 0.1563, 0.08843, 0.001211, 0.05361, 0.01545, 0.0309, 0.0186, 0.03719, 0.2412, 0.3737]): _vg.add([_i], _w, 'REPLACE')
_vg = ob_robber.vertex_groups.new(name='Spine 1')
for _i, _w in zip([1, 3, 4, 5, 6, 7, 8, 9, 10, 11, 12, 13, 14, 15, 16, 17, 18, 19, 20, 21, 22, 23, 24, 25, 114, 115, 116, 117, 118, 119, 120, 121, 148, 149, 150, 151, 152, 153, 154, 155, 156, 157, 158, 159, 160, 161, 162, 163], [0.0785, 0.4042, 0.09166, 0.04596, 0.355, 0.006511, 0.2144, 0.6832, 0.2302, 0.699, 0.2494, 0.6572, 0.1578, 0.6601, 0.1142, 0.1869, 0.6055, 0.1664, 0.08268, 0.3762, 0.03623, 0.1041, 0.06784, 0.2181, 0.5448, 0.6795, 0.5548, 0.6884, 0.3869, 0.5695, 0.3217, 0.5897, 0.4935, 0.3038, 0.5283, 0.3576, 0.64, 0.6227, 0.4955, 0.331, 0.06556, 0.1366, 0.105, 0.1601, 0.0505, 0.116, 0.0444, 0.08826]): _vg.add([_i], _w, 'REPLACE')
_vg = ob_robber.vertex_groups.new(name='Spine 2')
for _i, _w in zip([0, 2, 5, 7, 8, 9, 10, 11, 12, 13, 14, 15, 18, 19, 60, 61, 90, 91, 92, 93, 96, 100, 114, 115, 116, 117, 118, 119, 120, 121, 148, 149, 150, 151, 152, 153, 154, 155, 156, 157, 158, 159, 160, 161, 162, 163, 172, 173, 174, 175], [0.06857, 0.06399, 0.5473, 0.5908, 0.4878, 0.07843, 0.4922, 0.08048, 0.5733, 0.1723, 0.7065, 0.1244, 0.0644, 0.008256, 0.05078, 0.03541, 0.06518, 0.03115, 0.3082, 0.07094, 0.07412, 0.002314, 0.2691, 0.1472, 0.267, 0.1472, 0.4624, 0.2826, 0.5598, 0.27, 0.05229, 0.02614, 0.05365, 0.02683, 0.1364, 0.1004, 0.08567, 0.04696, 0.1859, 0.318, 0.5549, 0.5619, 0.1673, 0.2955, 0.6198, 0.6533, 0.03386, 0.01693, 0.0118, 0.0236]): _vg.add([_i], _w, 'REPLACE')
_vg = ob_robber.vertex_groups.new(name='Head')
for _i, _w in zip([2, 5, 12, 90, 91, 92, 93, 94, 95, 96, 97, 98, 99, 100, 101, 102, 103, 104, 105, 106, 107, 108, 109, 110, 111, 112, 113, 122, 123, 124, 125, 126, 127, 128, 129, 130, 131, 132, 133, 134, 135, 136, 137, 138, 139, 140, 141, 142, 143, 144, 145, 146, 147, 156, 157, 158, 159, 164, 165, 166, 167, 168, 169, 170, 171], [0.01756, 0.1385, 0.01053, 0.09768, 0.1785, 0.06217, 0.7293, 0.7589, 0.8046, 0.7421, 0.8977, 0.8994, 0.9148, 0.8868, 0.9476, 0.9917, 0.9928, 0.9943, 0.9954, 0.958, 0.9868, 0.9633, 0.9857, 0.9915, 0.9771, 0.9577, 0.9834, 1.0, 1.0, 1.0, 1.0, 1.0, 1.0, 1.0, 1.0, 1.0, 1.0, 1.0, 1.0, 1.0, 1.0, 1.0, 1.0, 1.0, 1.0, 1.0, 1.0, 1.0, 1.0, 1.0, 1.0, 1.0, 1.0, 0.01256, 0.007143, 0.1013, 0.06668, 0.9896, 0.9943, 0.9936, 0.9884, 0.9932, 0.9925, 0.9857, 0.9849]): _vg.add([_i], _w, 'REPLACE')
_vg = ob_robber.vertex_groups.new(name='Shoulder.L')
for _i, _w in zip([0, 2, 5, 7, 8, 9, 10, 11, 12, 13, 14, 58, 59, 60, 61, 90, 91, 92, 93, 94, 95, 96, 97, 98, 99, 100, 101, 106, 108, 112, 114, 115, 116, 117, 118, 119, 120, 121, 148, 149, 150, 151, 152, 153, 156, 157, 158, 159, 160, 161, 162, 163, 172, 173, 174, 175, 176, 177, 178, 179], [0.7451, 0.7403, 0.2333, 0.2464, 0.2737, 0.01041, 0.2192, 0.007449, 0.1005, 0.009015, 0.09062, 0.2064, 0.1591, 0.7954, 0.8271, 0.7672, 0.7534, 0.3623, 0.1846, 0.1928, 0.1735, 0.119, 0.08024, 0.07907, 0.07513, 0.06388, 0.03466, 0.001269, 0.01434, 0.01566, 0.1299, 0.06322, 0.1103, 0.05664, 0.0694, 0.04163, 0.05589, 0.01416, 0.00694, 0.00347, 0.004966, 0.002483, 0.00601, 0.003005, 0.5919, 0.4311, 0.1947, 0.1588, 0.6341, 0.4899, 0.2074, 0.1622, 0.5303, 0.2651, 0.2757, 0.5514, 0.1376, 0.0688, 0.05302, 0.106]): _vg.add([_i], _w, 'REPLACE')
_vg = ob_robber.vertex_groups.new(name='UpperArm.L')
for _i, _w in zip([0, 2, 5, 7, 10, 58, 59, 60, 61, 62, 63, 64, 65, 66, 67, 68, 69, 70, 71, 72, 73, 156, 157, 158, 159, 160, 161, 162, 163, 172, 173, 174, 175, 176, 177, 178, 179], [0.1525, 0.145, 0.001437, 0.001241, 0.006645, 0.7861, 0.8213, 0.1264, 0.1044, 0.9133, 0.8832, 0.9169, 0.8727, 0.294, 0.3855, 0.251, 0.3605, 0.1652, 0.2539, 0.1267, 0.2251, 0.1056, 0.06293, 0.00102, 0.0006308, 0.1166, 0.06996, 0.0009306, 0.0005707, 0.3899, 0.6534, 0.6166, 0.3605, 0.8285, 0.8709, 0.8626, 0.8419]): _vg.add([_i], _w, 'REPLACE')
_vg = ob_robber.vertex_groups.new(name='LowerArm.L')
for _i, _w in zip([62, 63, 64, 65, 66, 67, 68, 69, 70, 71, 72, 73, 74, 75, 76, 77, 172, 173, 174, 175, 176, 177, 178, 179, 180, 181, 182, 183, 184, 185, 186, 187], [0.08153, 0.1089, 0.06968, 0.1037, 0.7041, 0.6107, 0.7453, 0.6305, 0.8336, 0.7434, 0.8714, 0.7695, 0.9656, 0.9466, 0.9684, 0.9469, 0.02323, 0.04645, 0.06915, 0.03458, 0.02718, 0.05435, 0.07257, 0.03629, 0.6313, 0.3156, 0.3155, 0.6311, 0.3219, 0.6437, 0.6456, 0.3228]): _vg.add([_i], _w, 'REPLACE')
_vg = ob_robber.vertex_groups.new(name='Hand.L')
for _i, _w in zip([74, 75, 76, 77, 78, 79, 80, 81, 82, 83, 84, 85, 86, 87, 88, 89, 180, 181, 182, 183, 184, 185, 186, 187], [0.01881, 0.05339, 0.01328, 0.0531, 0.9827, 0.983, 0.9812, 0.9815, 0.9936, 0.9937, 0.993, 0.993, 0.999, 0.999, 0.9989, 0.999, 0.3626, 0.672, 0.6731, 0.3632, 0.6614, 0.3401, 0.3359, 0.6586]): _vg.add([_i], _w, 'REPLACE')
_vg = ob_robber.vertex_groups.new(name='Shoulder.R')
for _i, _w in zip([7, 90, 92, 96, 162, 163], [0.08234, 0.04249, 0.2646, 0.06304, 0.06172, 0.03785]): _vg.add([_i], _w, 'REPLACE')
_vg = ob_robber.vertex_groups.new(name='UpperArm.R')
_vg = ob_robber.vertex_groups.new(name='LowerArm.R')
_vg = ob_robber.vertex_groups.new(name='Hand.R')
_vg = ob_robber.vertex_groups.new(name='UpperLeg.L')
for _i, _w in zip([1, 3, 4, 6, 9, 11, 12, 13, 15, 16, 17, 18, 19, 20, 21, 22, 23, 24, 25, 26, 27, 28, 29, 30, 31, 32, 33, 34, 35, 36, 37, 38, 39, 40, 41, 114, 115, 116, 117, 118, 119, 120, 121, 148, 149, 150, 151, 152, 153, 154, 155, 158, 159, 188, 189, 190, 191, 192, 193, 194, 195, 196, 197, 198, 199, 200, 201, 202, 203], [0.6599, 0.4404, 0.4675, 0.383, 1.4e-06, 3.166e-05, 0.01028, 0.01704, 0.08738, 0.000276, 0.0003741, 0.01876, 0.003108, 0.09393, 0.1534, 0.9145, 0.7308, 0.9061, 0.6829, 0.9947, 0.9945, 0.1958, 0.9964, 0.9117, 0.9102, 0.9646, 0.9607, 0.6796, 0.6781, 0.7787, 0.7688, 0.2181, 0.2207, 0.1343, 0.1424, 0.0001765, 3.334e-06, 0.0001864, 0.0268, 0.04658, 0.07519, 0.00171, 0.02676, 9.294e-05, 0.0001845, 0.0001458, 0.00026, 0.01761, 0.01818, 0.05929, 0.0312, 0.002983, 0.005766, 0.4521, 0.7083, 0.9394, 0.967, 0.9845, 0.9726, 0.9664, 0.9383, 0.08953, 0.04476, 0.07271, 0.1454, 0.09493, 0.04746, 0.1471, 0.07357]): _vg.add([_i], _w, 'REPLACE')
_vg = ob_robber.vertex_groups.new(name='LowerLeg.L')
for _i, _w in zip([30, 31, 32, 33, 34, 35, 36, 37, 38, 39, 40, 41, 42, 43, 44, 45, 46, 47, 48, 49, 188, 189, 190, 191, 192, 193, 194, 195, 196, 197, 198, 199, 200, 201, 202, 203], [0.08264, 0.08402, 0.01703, 0.02416, 0.2998, 0.3009, 0.2099, 0.2184, 0.7315, 0.728, 0.8215, 0.8101, 0.48, 0.4789, 0.01121, 0.01073, 0.4394, 0.4386, 0.0151, 0.01078, 0.005677, 0.01135, 0.0551, 0.02755, 0.008053, 0.01611, 0.02801, 0.05601, 0.5514, 0.2813, 0.5638, 0.6477, 0.5436, 0.2772, 0.645, 0.562]): _vg.add([_i], _w, 'REPLACE')
_vg = ob_robber.vertex_groups.new(name='Foot.L')
for _i, _w in zip([38, 39, 40, 41, 42, 43, 44, 45, 46, 47, 48, 49, 50, 51, 52, 53, 54, 55, 56, 57, 196, 197, 198, 199, 200, 201, 202, 203], [0.05036, 0.05128, 0.03841, 0.0451, 0.5114, 0.512, 0.9665, 0.9665, 0.5584, 0.559, 0.967, 0.9691, 0.9934, 0.9945, 0.9937, 0.9958, 0.9977, 0.9985, 0.9977, 0.999, 0.3478, 0.6571, 0.3577, 0.2041, 0.3522, 0.6594, 0.2049, 0.3584]): _vg.add([_i], _w, 'REPLACE')
_vg = ob_robber.vertex_groups.new(name='UpperLeg.R')
_vg = ob_robber.vertex_groups.new(name='LowerLeg.R')
_vg = ob_robber.vertex_groups.new(name='Foot.R')
for _i, _w in zip([22, 26, 190, 191], [0.01624, 0.01624, 0.005412, 0.01082]): _vg.add([_i], _w, 'REPLACE')
_m = ob_robber.modifiers.new('Mirror', 'MIRROR')
_m.use_clip = True
_m = ob_robber.modifiers.new('Armature', 'ARMATURE')
_m.object = ob_root
ob_root.location = (0.0, 0.0, 0.6068)
ob_root.show_in_front = True
ob_bag.location = (-0.01845, 0.09217, 0.5322)
ob_bag.rotation_euler = (1.59, 3.274, 10.64)
ob_bag.scale = (0.05082, 0.05082, 0.05082)
_c = ob_bag.constraints.new('CHILD_OF'); _c.name = 'Child Of'
_c.target = ob_root
_c.subtarget = 'Hand.R'
_c.set_inverse_pending = False
_c.inverse_matrix = ((1.0, -0.0, 0.0, -0.0), (-0.0, 1.0, -0.0, 0.0), (0.0, -0.0, 1.0, -0.6068), (-0.0, 0.0, -0.0, 1.0))
ob_crowbar.location = (-0.02383, 0.07698, 0.6012)
ob_crowbar.rotation_euler = (1.495, 0.9679, -1.936)
ob_crowbar.scale = (0.3692, 0.03228, 0.01651)
_m = ob_crowbar.modifiers.new('Subdivision', 'SUBSURF')
_m.levels = 3
_c = ob_crowbar.constraints.new('CHILD_OF'); _c.name = 'Child Of'
_c.target = ob_root
_c.subtarget = 'Hand.L'
_c.set_inverse_pending = False
_c.inverse_matrix = ((1.0, -0.0, 0.0, -0.0), (-0.0, 1.0, -0.0, 0.0), (0.0, -0.0, 1.0, -0.6068), (-0.0, 0.0, -0.0, 1.0))
ob_camera.location = (0.08186, -9.657, 2.487)
ob_camera.rotation_euler = (1.44, 0.01207, 0.03002)
ob_point.location = (2.562, -0.2959, 2.997)
ob_point_001.location = (-1.545, 0.7155, 1.895)
ob_plane.location = (0.0, 1.09, 0.0)
ob_plane.scale = (4.0, 4.0, 1.0)
ob_cube.location = (-1.62, 1.927, 1.046)
ob_cube_001.location = (0.1649, 5.315, 1.24)
ob_cube_001.scale = (4.746, 1.0, 4.856)
ob_cube_002.location = (-4.914, 2.918, 1.801)
ob_cube_002.rotation_euler = (0.0, -0.0, 1.532)
ob_cube_002.scale = (4.746, 1.0, 4.856)

# ---- collection membership
col_collection.objects.link(ob_robber)
col_collection.objects.link(ob_root)
col_collection.objects.link(ob_bag)
col_collection.objects.link(ob_crowbar)
col_collection.objects.link(ob_camera)
col_collection.objects.link(ob_point)
col_collection.objects.link(ob_point_001)
col_collection.objects.link(ob_plane)
col_collection.objects.link(ob_cube)
col_collection.objects.link(ob_cube_001)
col_collection.objects.link(ob_cube_002)

# ---- scene / render settings (as saved in the file)
scene.camera = ob_camera
scene.frame_start = 1; scene.frame_end = 79; scene.frame_set(0)
scene.render.engine = 'BLENDER_EEVEE_NEXT'
scene.render.film_transparent = True
scene.cycles.sampling_pattern = 'TABULATED_SOBOL'
scene.cycles.use_light_tree = False
scene.view_settings.view_transform = 'Filmic'
bpy.context.view_layer.update()
